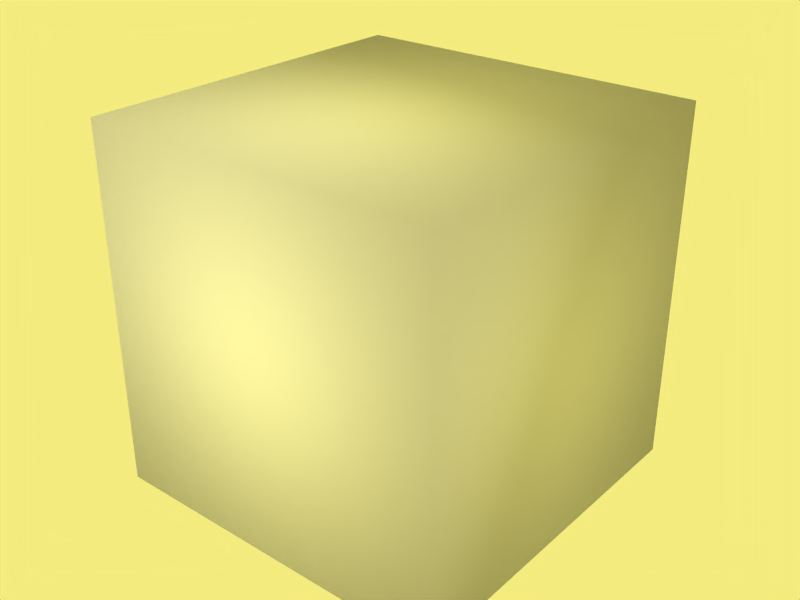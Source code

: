 # Source: map_test_1.blend  (saved by Blender 2.75.0; exported with 4.5.12 LTS)
import bpy
from mathutils import Matrix  # noqa: F401  (used for matrix-valued properties, if any)

bpy.ops.wm.read_factory_settings(use_empty=True)
scene = bpy.context.scene
scene.name = 'MapTest'

# ---- collections
col_collection_1 = bpy.data.collections.new('Collection 1'); scene.collection.children.link(col_collection_1)
col_collection_2 = bpy.data.collections.new('Collection 2'); scene.collection.children.link(col_collection_2)
col_collection_2.hide_render = True
col_collection_2.hide_viewport = True
col_collection_11 = bpy.data.collections.new('Collection 11'); scene.collection.children.link(col_collection_11)
col_collection_20 = bpy.data.collections.new('Collection 20'); scene.collection.children.link(col_collection_20)
col_collection_20.hide_render = True
col_collection_20.hide_viewport = True
col_checkpoint = bpy.data.collections.new('checkpoint')  # instanced only; not linked into the scene
col_player = bpy.data.collections.new('player')  # instanced only; not linked into the scene
col_startingline = bpy.data.collections.new('startingLine')  # instanced only; not linked into the scene
col_maskito = bpy.data.collections.new('maskito')  # instanced only; not linked into the scene
col_palmier = bpy.data.collections.new('Palmier')  # instanced only; not linked into the scene
col_obstacle = bpy.data.collections.new('Obstacle')  # instanced only; not linked into the scene

# ---- materials (node trees are filled in below, after node groups)
mat_palmier1 = bpy.data.materials.new('Palmier1')
mat_palmier1.alpha_threshold = 0.0
mat_palmier1.use_transparent_shadow = False
mat_palmier1.roughness = 0.5
mat_palmier1.specular_intensity = 0.0
mat_material = bpy.data.materials.new('Material')
mat_material.alpha_threshold = 0.0
mat_material.use_transparent_shadow = False
mat_material.roughness = 0.5
mat_obstacle = bpy.data.materials.new('obstacle')
mat_obstacle.alpha_threshold = 0.0
mat_obstacle.use_transparent_shadow = False
mat_obstacle.diffuse_color = (0.8, 0.005305, 0.0, 1.0)
mat_obstacle.roughness = 0.5
mat_herb1 = bpy.data.materials.new('herb1')
mat_herb1.alpha_threshold = 0.0
mat_herb1.use_transparent_shadow = False
mat_herb1.roughness = 0.5
mat_herb1.specular_intensity = 0.0
mat_material_002 = bpy.data.materials.new('Material.002')
mat_material_002.alpha_threshold = 0.0
mat_material_002.use_transparent_shadow = False
mat_material_002.roughness = 0.5
mat_material_002.specular_intensity = 0.0
mat_material_002.line_color = (0.0, 0.0, 0.0, 1.0)
mat_particle_water = bpy.data.materials.new('Particle_Water')
mat_particle_water.alpha_threshold = 0.0
mat_particle_water.use_transparent_shadow = False
mat_particle_water.diffuse_color = (0.0, 0.0, 0.0, 1.0)
mat_particle_water.roughness = 0.5
mat_particle_smoke = bpy.data.materials.new('Particle_Smoke')
mat_particle_smoke.alpha_threshold = 0.0
mat_particle_smoke.use_transparent_shadow = False
mat_particle_smoke.diffuse_color = (0.0, 0.0, 0.0, 1.0)
mat_particle_smoke.roughness = 0.5
mat_particle_blade = bpy.data.materials.new('Particle_Blade')
mat_particle_blade.alpha_threshold = 0.0
mat_particle_blade.use_transparent_shadow = False
mat_particle_blade.diffuse_color = (0.0, 0.0, 0.0, 1.0)
mat_particle_blade.roughness = 0.5
mat_particle_star = bpy.data.materials.new('Particle_Star')
mat_particle_star.alpha_threshold = 0.0
mat_particle_star.use_transparent_shadow = False
mat_particle_star.diffuse_color = (0.0, 0.0, 0.0, 1.0)
mat_particle_star.roughness = 0.5
mat_particle_fire = bpy.data.materials.new('Particle_Fire')
mat_particle_fire.alpha_threshold = 0.0
mat_particle_fire.use_transparent_shadow = False
mat_particle_fire.diffuse_color = (0.0, 0.0, 0.0, 1.0)
mat_particle_fire.roughness = 0.5
mat_particle_scattered = bpy.data.materials.new('Particle_Scattered')
mat_particle_scattered.alpha_threshold = 0.0
mat_particle_scattered.use_transparent_shadow = False
mat_particle_scattered.diffuse_color = (0.0, 0.0, 0.0, 1.0)
mat_particle_scattered.roughness = 0.5
mat_particle_hard = bpy.data.materials.new('Particle_Hard')
mat_particle_hard.alpha_threshold = 0.0
mat_particle_hard.use_transparent_shadow = False
mat_particle_hard.diffuse_color = (0.0, 0.0, 0.0, 1.0)
mat_particle_hard.roughness = 0.5
mat_particle_smooth = bpy.data.materials.new('Particle_Smooth')
mat_particle_smooth.alpha_threshold = 0.0
mat_particle_smooth.use_transparent_shadow = False
mat_particle_smooth.diffuse_color = (0.0, 0.0, 0.0, 1.0)
mat_particle_smooth.roughness = 0.5
mat_material_001 = bpy.data.materials.new('Material.001')
mat_material_001.alpha_threshold = 0.0
mat_material_001.use_transparent_shadow = False
mat_material_001.roughness = 0.5
mat_material_001.specular_intensity = 0.0
mat_material_003 = bpy.data.materials.new('Material.003')
mat_material_003.alpha_threshold = 0.0
mat_material_003.use_transparent_shadow = False
mat_material_003.roughness = 0.5
mat_material_003.line_color = (0.0, 0.0, 0.0, 1.0)

# ---- material node trees

# ---- world
world_world = bpy.data.worlds.new('World'); scene.world = world_world
world_world.color = (0.9584, 0.923, 0.4959)
world_world.use_sun_shadow = False
world_world.sun_shadow_jitter_overblur = 0.0
world_world.cycles.sampling_method = 'MANUAL'
world_world.cycles.sample_map_resolution = 256

# ---- lights
light_sun = bpy.data.lights.new('Sun', 'SUN')
light_sun.transmission_factor = 0.0
light_sun.cutoff_distance = 9999.0
light_sun.angle = 0.1993
light_sun.energy = 1.0
light_sun.shadow_buffer_clip_start = 0.5
light_sun.shadow_soft_size = 0.1
light_sun.shadow_cascade_max_distance = 1000.0
light_sun.cycles.use_multiple_importance_sampling = False

# ---- meshes
me_circle_015 = bpy.data.meshes.new('Circle.015')
me_circle_015.from_pydata([(-0.04986, -0.01674, 1.637), (0.1665, 0.4928, 1.459), (-0.1523, -0.01256, 1.637), (-0.2642, 0.5347, 1.457), (0.5835, 0.8059, 0.8911), (-0.1948, 1.001, 0.9159), (0.7968, 0.9044, 0.2807), (0.1578, 1.196, 0.3049), (-0.1011, -0.01464, 1.637), (-0.04876, 0.7151, 1.549), (0.2228, 1.083, 0.96), (0.5485, 1.254, 0.3496), (0.7577, 1.185, -0.2161), (-0.0791, -0.06699, 1.636), (0.4729, -0.06052, 1.572), (-0.1127, 0.02994, 1.638), (0.3394, 0.351, 1.579), (1.195, -0.2402, 1.059), (0.9368, 0.5695, 1.186), (1.504, -0.3602, 0.464), (1.314, 0.2938, 0.5294), (-0.09589, -0.01851, 1.637), (0.5921, 0.224, 1.666), (1.25, 0.2537, 1.213), (1.61, 0.05144, 0.5561), (1.661, -0.1979, -0.04534), (-0.1474, -0.04372, 1.636), (-0.1704, -0.4915, 1.471), (-0.05126, -0.007896, 1.638), (0.2505, -0.3513, 1.571), (-0.3218, -1.127, 0.9905), (0.5996, -0.9667, 0.9982), (-0.3824, -1.269, 0.5026), (0.3292, -1.191, 0.576), (-0.09932, -0.02579, 1.637), (0.1102, -0.615, 1.544), (0.2051, -1.24, 1.079), (0.003376, -1.452, 0.5497), (-0.2773, -1.392, -0.05584), (-0.1196, 0.02786, 1.638), (-0.6552, 0.1031, 1.461), (-0.09424, -0.07153, 1.636), (-0.5701, -0.3211, 1.453), (-1.084, 0.4191, 1.128), (-1.027, -0.6113, 1.124), (-1.189, 0.583, 0.4604), (-1.211, -0.1494, 0.456), (-0.1069, -0.02183, 1.637), (-0.8079, -0.1687, 1.542), (-1.296, -0.1213, 1.158), (-1.432, 0.2238, 0.4566), (-1.273, 0.434, -0.1254), (-0.053, -0.02522, 1.526), (0.3085, 0.108, 1.464), (-0.09771, 0.03053, 1.527), (0.1246, 0.3469, 1.467), (0.9166, 0.1234, 1.108), (0.4805, 0.8346, 1.119), (1.167, 0.3343, 0.7251), (0.9299, 0.7572, 0.7334), (-0.07535, 0.002663, 1.527), (0.3191, 0.3227, 1.555), (0.832, 0.6023, 1.229), (1.138, 0.6447, 0.8396), (1.39, 0.5222, 0.3083), (-0.09284, -0.03403, 1.598), (0.1688, -0.3153, 1.524), (-0.05861, 0.02868, 1.6), (0.3187, -0.05378, 1.529), (0.1821, -0.6921, 1.291), (0.6272, -0.103, 1.364), (0.4951, -0.9747, 0.8732), (0.8053, -0.6051, 0.876), (-0.07572, -0.002693, 1.599), (0.3621, -0.2783, 1.56), (0.4871, -0.4617, 1.38), (0.7628, -0.8314, 0.9968), (0.827, -1.141, 0.4731), (-0.1125, 0.01254, 1.577), (-0.4767, -0.1743, 1.433), (-0.04923, -0.02061, 1.577), (-0.04538, -0.4233, 1.431), (-0.9045, -0.5469, 1.143), (-0.3005, -0.9657, 1.138), (-1.053, -0.7028, 0.813), (-0.6505, -0.9754, 0.8082), (-0.08089, -0.004036, 1.577), (-0.3573, -0.5146, 1.572), (-0.6679, -0.9058, 1.236), (-0.9192, -0.9735, 0.856), (-1.153, -0.8498, 0.301), (-0.06312, 0.0312, 1.609), (-0.1797, 0.4076, 1.434), (-0.1023, -0.02853, 1.608), (-0.4493, 0.04092, 1.426), (-0.3376, 0.6613, 1.207), (-0.7489, 0.2161, 1.209), (-0.5808, 0.9515, 0.8749), (-0.8383, 0.5314, 0.8192), (-0.0827, 0.001335, 1.608), (-0.5007, 0.3325, 1.564), (-0.6517, 0.5299, 1.237), (-0.8529, 0.8061, 0.8968), (-0.7499, 1.053, 0.3252), (0.01636, 0.6297, -2.908), (-0.3343, 0.5487, -2.911), (-0.5703, 0.2771, -2.917), (-0.6015, -0.08136, -2.924), (-0.4161, -0.3897, -2.929), (-0.08481, -0.5303, -2.93), (0.2658, -0.4493, -2.927), (0.5018, -0.1777, -2.921), (0.5331, 0.1808, -2.914), (0.3477, 0.4891, -2.909), (-0.1137, 0.5506, -2.36), (-0.4062, 0.4163, -2.35), (-0.5624, 0.1334, -2.335), (-0.5222, -0.1839, -2.339), (-0.3081, -0.4139, -2.366), (-0.007442, -0.4762, -2.422), (0.284, -0.3495, -2.427), (0.4493, -0.07006, -2.392), (0.4152, 0.251, -2.363), (0.1984, 0.4873, -2.351), (-0.1093, 0.4911, -2.344), (-0.3673, 0.3708, -2.335), (-0.5041, 0.1196, -2.32), (-0.4669, -0.1612, -2.323), (-0.2761, -0.364, -2.348), (-0.009502, -0.4175, -2.403), (0.2481, -0.3034, -2.407), (0.3929, -0.05488, -2.372), (0.3608, 0.2292, -2.343), (0.1674, 0.4369, -2.333), (-0.1655, 0.4528, -1.806), (-0.3844, 0.2946, -1.826), (-0.4734, 0.02697, -1.79), (-0.3864, -0.2325, -1.793), (-0.1647, -0.3894, -1.811), (0.1055, -0.3887, -1.852), (0.3295, -0.2283, -1.826), (0.4149, 0.03168, -1.819), (0.3286, 0.2933, -1.799), (0.1078, 0.453, -1.802), (-0.1512, 0.3975, -1.79), (-0.3413, 0.2583, -1.808), (-0.4176, 0.02435, -1.772), (-0.3404, -0.2013, -1.774), (-0.1461, -0.3367, -1.791), (0.08994, -0.3343, -1.829), (0.2839, -0.1934, -1.807), (0.3567, 0.03397, -1.798), (0.28, 0.2611, -1.782), (0.08658, 0.3991, -1.785), (-0.2239, 0.3514, -1.23), (-0.383, 0.1714, -1.193), (-0.4047, -0.06609, -1.178), (-0.2813, -0.2712, -1.149), (-0.0648, -0.3581, -1.165), (0.1499, -0.309, -1.284), (0.3099, -0.1354, -1.262), (0.3338, 0.1064, -1.184), (0.2181, 0.303, -1.235), (0.004436, 0.3989, -1.239), (-0.2, 0.2954, -1.193), (-0.3319, 0.1415, -1.153), (-0.3473, -0.05824, -1.14), (-0.2416, -0.2291, -1.116), (-0.05824, -0.3001, -1.13), (0.122, -0.2562, -1.249), (0.2547, -0.1087, -1.231), (0.2725, 0.09476, -1.154), (0.1735, 0.2592, -1.207), (-0.007221, 0.338, -1.21), (-0.2751, 0.2468, -0.6394), (-0.374, 0.0702, -0.6485), (-0.348, -0.1324, -0.6413), (-0.2103, -0.2801, -0.6556), (-0.001244, -0.3186, -0.6314), (0.1808, -0.2273, -0.592), (0.2739, -0.04515, -0.5913), (0.2448, 0.1494, -0.6334), (0.1044, 0.2971, -0.6213), (-0.1027, 0.3324, -0.5636), (-0.2369, 0.1997, -0.6095), (-0.3155, 0.05511, -0.6179), (-0.2923, -0.109, -0.6141), (-0.1791, -0.2272, -0.6314), (-0.009121, -0.2568, -0.606), (0.138, -0.1811, -0.5654), (0.2122, -0.0322, -0.5658), (0.187, 0.1259, -0.6069), (0.07161, 0.2444, -0.5968), (-0.09702, 0.2712, -0.5415), (-0.2942, 0.1546, -0.04651), (-0.3391, -0.005898, -0.07507), (-0.2814, -0.1663, -0.06855), (-0.144, -0.2589, -0.1107), (0.02075, -0.2566, -0.1291), (0.1614, -0.1526, -0.101), (0.2105, 0.01283, -0.06619), (0.1511, 0.1728, -0.05519), (0.005505, 0.2679, -0.008622), (-0.1677, 0.2583, 0.01736), (-0.2581, 0.1269, -0.0181), (-0.2939, -0.007591, -0.04512), (-0.2443, -0.1411, -0.03893), (-0.1282, -0.2173, -0.07435), (0.01004, -0.2137, -0.08673), (0.1264, -0.125, -0.06076), (0.1654, 0.01376, -0.03213), (0.1139, 0.1462, -0.03034), (-0.008472, 0.2242, 0.01494), (-0.1531, 0.2149, 0.04009), (-0.3007, 0.1038, 0.3586), (-0.3203, -0.05413, 0.3552), (-0.2433, -0.1934, 0.3518), (-0.1019, -0.2596, 0.3119), (0.05198, -0.2319, 0.2727), (0.1636, -0.1182, 0.2804), (0.1863, 0.04101, 0.3159), (0.1075, 0.1836, 0.3794), (-0.03778, 0.2502, 0.3883), (-0.1942, 0.2186, 0.3898), (-0.2518, 0.07487, 0.4252), (-0.2645, -0.04885, 0.4226), (-0.202, -0.1564, 0.42), (-0.08998, -0.2059, 0.3885), (0.03037, -0.1813, 0.3575), (0.1152, -0.09014, 0.3636), (0.1297, 0.03437, 0.3916), (0.06598, 0.1436, 0.4418), (-0.04843, 0.1934, 0.4487), (-0.17, 0.1664, 0.4499), (-0.2761, 0.02615, 1.087), (-0.2638, -0.1022, 1.074), (-0.1823, -0.1951, 0.9854), (-0.05828, -0.2263, 0.953), (0.06132, -0.1798, 0.9237), (0.1325, -0.07114, 0.9303), (0.124, 0.06137, 1.005), (0.03749, 0.1614, 1.057), (-0.08944, 0.1905, 1.064), (-0.2095, 0.1389, 1.075), (-0.2314, 0.01353, 1.126), (-0.2206, -0.08632, 1.114), (-0.1561, -0.1576, 1.025), (-0.05891, -0.1807, 1.0), (0.03403, -0.143, 0.9781), (0.0881, -0.05747, 0.9832), (0.07992, 0.04516, 1.052), (0.01187, 0.1218, 1.092), (-0.08716, 0.1435, 1.097), (-0.1803, 0.1023, 1.108), (-0.198, -0.01497, 1.494), (-0.1813, -0.09027, 1.485), (-0.1252, -0.1395, 1.417), (-0.04882, -0.1484, 1.398), (0.01871, -0.111, 1.381), (0.05198, -0.0409, 1.385), (0.03646, 0.03603, 1.437), (-0.02195, 0.08829, 1.468), (-0.09928, 0.09624, 1.472), (-0.1667, 0.0569, 1.48), (-0.1657, -0.01834, 1.5), (-0.1531, -0.07415, 1.493), (-0.1111, -0.1107, 1.443), (-0.05429, -0.1168, 1.429), (-0.004433, -0.08861, 1.416), (0.01965, -0.03643, 1.419), (0.007744, 0.02012, 1.458), (-0.03557, 0.05847, 1.481), (-0.09283, 0.06413, 1.484), (-0.1426, 0.03484, 1.49), (-0.1448, -0.03794, 1.718), (-0.1267, -0.07394, 1.724), (-0.08348, -0.09684, 1.703), (-0.04203, -0.09184, 1.703), (-0.01088, -0.06482, 1.698), (-0.003567, -0.02488, 1.695), (-0.0275, 0.0154, 1.71), (-0.06638, 0.0357, 1.712), (-0.1059, 0.02905, 1.704), (-0.1357, 0.0007858, 1.706)], [], [(8, 9, 3, 2), (9, 1, 4, 10), (10, 4, 6, 11), (5, 10, 11, 7), (3, 9, 10, 5), (0, 1, 9, 8), (11, 6, 12), (7, 11, 12), (21, 22, 16, 15), (22, 14, 17, 23), (23, 17, 19, 24), (18, 23, 24, 20), (16, 22, 23, 18), (13, 14, 22, 21), (24, 19, 25), (20, 24, 25), (34, 35, 29, 28), (35, 27, 30, 36), (36, 30, 32, 37), (31, 36, 37, 33), (29, 35, 36, 31), (26, 27, 35, 34), (37, 32, 38), (33, 37, 38), (47, 48, 42, 41), (48, 40, 43, 49), (49, 43, 45, 50), (44, 49, 50, 46), (42, 48, 49, 44), (39, 40, 48, 47), (50, 45, 51), (46, 50, 51), (60, 61, 55, 54), (61, 53, 56, 62), (62, 56, 58, 63), (57, 62, 63, 59), (55, 61, 62, 57), (52, 53, 61, 60), (63, 58, 64), (59, 63, 64), (73, 74, 68, 67), (74, 66, 69, 75), (75, 69, 71, 76), (70, 75, 76, 72), (68, 74, 75, 70), (65, 66, 74, 73), (76, 71, 77), (72, 76, 77), (86, 87, 81, 80), (87, 79, 82, 88), (88, 82, 84, 89), (83, 88, 89, 85), (81, 87, 88, 83), (78, 79, 87, 86), (89, 84, 90), (85, 89, 90), (99, 100, 94, 93), (100, 92, 95, 101), (101, 95, 97, 102), (96, 101, 102, 98), (94, 100, 101, 96), (91, 92, 100, 99), (102, 97, 103), (98, 102, 103), (113, 104, 114, 123), (112, 113, 123, 122), (111, 112, 122, 121), (110, 111, 121, 120), (109, 110, 120, 119), (108, 109, 119, 118), (107, 108, 118, 117), (106, 107, 117, 116), (105, 106, 116, 115), (104, 105, 115, 114), (123, 114, 124, 133), (122, 123, 133, 132), (121, 122, 132, 131), (120, 121, 131, 130), (119, 120, 130, 129), (118, 119, 129, 128), (117, 118, 128, 127), (116, 117, 127, 126), (115, 116, 126, 125), (114, 115, 125, 124), (133, 124, 134, 143), (132, 133, 143, 142), (131, 132, 142, 141), (130, 131, 141, 140), (129, 130, 140, 139), (128, 129, 139, 138), (127, 128, 138, 137), (126, 127, 137, 136), (125, 126, 136, 135), (124, 125, 135, 134), (143, 134, 144, 153), (142, 143, 153, 152), (141, 142, 152, 151), (140, 141, 151, 150), (139, 140, 150, 149), (138, 139, 149, 148), (137, 138, 148, 147), (136, 137, 147, 146), (135, 136, 146, 145), (134, 135, 145, 144), (153, 144, 154, 163), (152, 153, 163, 162), (151, 152, 162, 161), (150, 151, 161, 160), (149, 150, 160, 159), (148, 149, 159, 158), (147, 148, 158, 157), (146, 147, 157, 156), (145, 146, 156, 155), (144, 145, 155, 154), (163, 154, 164, 173), (162, 163, 173, 172), (161, 162, 172, 171), (160, 161, 171, 170), (159, 160, 170, 169), (158, 159, 169, 168), (157, 158, 168, 167), (156, 157, 167, 166), (155, 156, 166, 165), (154, 155, 165, 164), (173, 164, 174, 183), (172, 173, 183, 182), (171, 172, 182, 181), (170, 171, 181, 180), (169, 170, 180, 179), (168, 169, 179, 178), (167, 168, 178, 177), (166, 167, 177, 176), (165, 166, 176, 175), (164, 165, 175, 174), (183, 174, 184, 193), (182, 183, 193, 192), (181, 182, 192, 191), (180, 181, 191, 190), (179, 180, 190, 189), (178, 179, 189, 188), (177, 178, 188, 187), (176, 177, 187, 186), (175, 176, 186, 185), (174, 175, 185, 184), (193, 184, 194, 203), (192, 193, 203, 202), (191, 192, 202, 201), (190, 191, 201, 200), (189, 190, 200, 199), (188, 189, 199, 198), (187, 188, 198, 197), (186, 187, 197, 196), (185, 186, 196, 195), (184, 185, 195, 194), (203, 194, 204, 213), (202, 203, 213, 212), (201, 202, 212, 211), (200, 201, 211, 210), (199, 200, 210, 209), (198, 199, 209, 208), (197, 198, 208, 207), (196, 197, 207, 206), (195, 196, 206, 205), (194, 195, 205, 204), (213, 204, 214, 223), (212, 213, 223, 222), (211, 212, 222, 221), (210, 211, 221, 220), (209, 210, 220, 219), (208, 209, 219, 218), (207, 208, 218, 217), (206, 207, 217, 216), (205, 206, 216, 215), (204, 205, 215, 214), (223, 214, 224, 233), (222, 223, 233, 232), (221, 222, 232, 231), (220, 221, 231, 230), (219, 220, 230, 229), (218, 219, 229, 228), (217, 218, 228, 227), (216, 217, 227, 226), (215, 216, 226, 225), (214, 215, 225, 224), (233, 224, 234, 243), (232, 233, 243, 242), (231, 232, 242, 241), (230, 231, 241, 240), (229, 230, 240, 239), (228, 229, 239, 238), (227, 228, 238, 237), (226, 227, 237, 236), (225, 226, 236, 235), (224, 225, 235, 234), (243, 234, 244, 253), (242, 243, 253, 252), (241, 242, 252, 251), (240, 241, 251, 250), (239, 240, 250, 249), (238, 239, 249, 248), (237, 238, 248, 247), (236, 237, 247, 246), (235, 236, 246, 245), (234, 235, 245, 244), (253, 244, 254, 263), (252, 253, 263, 262), (251, 252, 262, 261), (250, 251, 261, 260), (249, 250, 260, 259), (248, 249, 259, 258), (247, 248, 258, 257), (246, 247, 257, 256), (245, 246, 256, 255), (244, 245, 255, 254), (263, 254, 264, 273), (262, 263, 273, 272), (261, 262, 272, 271), (260, 261, 271, 270), (259, 260, 270, 269), (258, 259, 269, 268), (257, 258, 268, 267), (256, 257, 267, 266), (255, 256, 266, 265), (254, 255, 265, 264), (273, 264, 274, 283), (272, 273, 283, 282), (271, 272, 282, 281), (270, 271, 281, 280), (269, 270, 280, 279), (268, 269, 279, 278), (267, 268, 278, 277), (266, 267, 277, 276), (265, 266, 276, 275), (264, 265, 275, 274), (275, 276, 277, 278, 279, 280, 281, 282, 283, 274)])
me_circle_015.polygons.foreach_set('use_smooth', [True] * 235)
_uv = me_circle_015.uv_layers.new(name='UVMap')
_uv.uv.foreach_set('vector', [0.06095, 0.2669, 0.1182, 0.5049, 0.02902, 0.5015, 0.01979, 0.2801, 0.1182, 0.5049, 0.203, 0.45, 0.2728, 0.6784, 0.1476, 0.6806, 0.1476, 0.6806, 0.2728, 0.6784, 0.2879, 0.8267, 0.1837, 0.8248, 0.02011, 0.6622, 0.1476, 0.6806, 0.1837, 0.8248, 0.06365, 0.8076, 0.02902, 0.5015, 0.1182, 0.5049, 0.1476, 0.6806, 0.02011, 0.6622, 0.09364, 0.252, 0.203, 0.45, 0.1182, 0.5049, 0.06095, 0.2669, 0.1837, 0.8248, 0.2879, 0.8267, 0.2288, 0.9882, 0.06365, 0.8076, 0.1837, 0.8248, 0.2288, 0.9882, 0.7206, 0.9721, 0.8211, 0.8224, 0.8779, 0.9086, 0.761, 0.9865, 0.8211, 0.8224, 0.7083, 0.8139, 0.7398, 0.681, 0.8611, 0.7037, 0.8611, 0.7037, 0.7398, 0.681, 0.8111, 0.5006, 0.9043, 0.5473, 0.9582, 0.7827, 0.8611, 0.7037, 0.9043, 0.5473, 0.9917, 0.5923, 0.8779, 0.9086, 0.8211, 0.8224, 0.8611, 0.7037, 0.9582, 0.7827, 0.6931, 0.9519, 0.7083, 0.8139, 0.8211, 0.8224, 0.7206, 0.9721, 0.9043, 0.5473, 0.8111, 0.5006, 0.9459, 0.3345, 0.9917, 0.5923, 0.9043, 0.5473, 0.9459, 0.3345, 0.06157, 0.2667, 0.1171, 0.5026, 0.02986, 0.5025, 0.01976, 0.281, 0.1171, 0.5026, 0.2042, 0.4521, 0.2731, 0.6795, 0.1492, 0.6808, 0.1492, 0.6808, 0.2731, 0.6795, 0.2877, 0.8293, 0.1827, 0.825, 0.02079, 0.6635, 0.1492, 0.6808, 0.1827, 0.825, 0.06281, 0.8061, 0.02986, 0.5025, 0.1171, 0.5026, 0.1492, 0.6808, 0.02079, 0.6635, 0.09267, 0.252, 0.2042, 0.4521, 0.1171, 0.5026, 0.06157, 0.2667, 0.1827, 0.825, 0.2877, 0.8293, 0.2298, 0.9877, 0.06281, 0.8061, 0.1827, 0.825, 0.2298, 0.9877, 0.05983, 0.2681, 0.1162, 0.5034, 0.02915, 0.5034, 0.02032, 0.2813, 0.1162, 0.5034, 0.2037, 0.451, 0.2721, 0.6792, 0.1474, 0.6815, 0.1474, 0.6815, 0.2721, 0.6792, 0.2881, 0.8287, 0.1822, 0.8254, 0.02064, 0.6628, 0.1474, 0.6815, 0.1822, 0.8254, 0.06374, 0.8078, 0.02915, 0.5034, 0.1162, 0.5034, 0.1474, 0.6815, 0.02064, 0.6628, 0.09349, 0.251, 0.2037, 0.451, 0.1162, 0.5034, 0.05983, 0.2681, 0.1822, 0.8254, 0.2881, 0.8287, 0.2288, 0.9879, 0.06374, 0.8078, 0.1822, 0.8254, 0.2288, 0.9879, 0.7242, 0.9698, 0.8189, 0.8238, 0.8769, 0.9101, 0.7487, 0.9881, 0.8189, 0.8238, 0.708, 0.8146, 0.7366, 0.6805, 0.8615, 0.7038, 0.8615, 0.7038, 0.7366, 0.6805, 0.8121, 0.5025, 0.9042, 0.548, 0.9565, 0.7831, 0.8615, 0.7038, 0.9042, 0.548, 0.9929, 0.588, 0.8769, 0.9101, 0.8189, 0.8238, 0.8615, 0.7038, 0.9565, 0.7831, 0.6916, 0.9567, 0.708, 0.8146, 0.8189, 0.8238, 0.7242, 0.9698, 0.9042, 0.548, 0.8121, 0.5025, 0.9465, 0.3353, 0.9929, 0.588, 0.9042, 0.548, 0.9465, 0.3353, 0.06385, 0.2665, 0.12, 0.4991, 0.02995, 0.5034, 0.01969, 0.2822, 0.12, 0.4991, 0.2003, 0.4539, 0.2742, 0.6782, 0.1481, 0.6816, 0.1481, 0.6816, 0.2742, 0.6782, 0.2887, 0.8279, 0.1837, 0.8247, 0.02133, 0.6637, 0.1481, 0.6816, 0.1837, 0.8247, 0.06602, 0.8073, 0.02995, 0.5034, 0.12, 0.4991, 0.1481, 0.6816, 0.02133, 0.6637, 0.09934, 0.2495, 0.2003, 0.4539, 0.12, 0.4991, 0.06385, 0.2665, 0.1837, 0.8247, 0.2887, 0.8279, 0.2313, 0.9895, 0.06602, 0.8073, 0.1837, 0.8247, 0.2313, 0.9895, 0.7253, 0.9689, 0.8202, 0.8237, 0.8775, 0.9098, 0.7528, 0.9904, 0.8202, 0.8237, 0.7087, 0.8181, 0.7363, 0.682, 0.8607, 0.7058, 0.8607, 0.7058, 0.7363, 0.682, 0.8118, 0.5002, 0.9022, 0.5482, 0.9562, 0.7838, 0.8607, 0.7058, 0.9022, 0.5482, 0.9885, 0.5883, 0.8775, 0.9098, 0.8202, 0.8237, 0.8607, 0.7058, 0.9562, 0.7838, 0.6943, 0.9521, 0.7087, 0.8181, 0.8202, 0.8237, 0.7253, 0.9689, 0.9022, 0.5482, 0.8118, 0.5002, 0.946, 0.3357, 0.9885, 0.5883, 0.9022, 0.5482, 0.946, 0.3357, 0.7226, 0.9697, 0.8187, 0.8246, 0.8767, 0.9103, 0.7466, 0.9884, 0.8187, 0.8246, 0.7064, 0.8171, 0.7372, 0.6804, 0.8621, 0.7044, 0.8621, 0.7044, 0.7372, 0.6804, 0.8074, 0.5048, 0.9057, 0.5461, 0.9566, 0.784, 0.8621, 0.7044, 0.9057, 0.5461, 0.9944, 0.5917, 0.8767, 0.9103, 0.8187, 0.8246, 0.8621, 0.7044, 0.9566, 0.784, 0.6952, 0.9561, 0.7064, 0.8171, 0.8187, 0.8246, 0.7226, 0.9697, 0.9057, 0.5461, 0.8074, 0.5048, 0.9463, 0.3348, 0.9944, 0.5917, 0.9057, 0.5461, 0.9463, 0.3348, 0.01196, 0.00765, 0.09748, 0.00765, 0.1488, 0.1643, 0.06865, 0.1643, 0.908, 0.00765, 0.9854, 0.00765, 0.953, 0.1643, 0.8897, 0.1643, 0.8197, 0.00765, 0.908, 0.00765, 0.8897, 0.1643, 0.8123, 0.1643, 0.7231, 0.00765, 0.8197, 0.00765, 0.8123, 0.1643, 0.7237, 0.1643, 0.6211, 0.00765, 0.7231, 0.00765, 0.7237, 0.1643, 0.6281, 0.1643, 0.5139, 0.00765, 0.6211, 0.00765, 0.6281, 0.1643, 0.5315, 0.1643, 0.4053, 0.00765, 0.5139, 0.00765, 0.5315, 0.1643, 0.4355, 0.1643, 0.2977, 0.00765, 0.4053, 0.00765, 0.4355, 0.1643, 0.3385, 0.1643, 0.194, 0.00765, 0.2977, 0.00765, 0.3385, 0.1643, 0.2419, 0.1643, 0.09748, 0.00765, 0.194, 0.00765, 0.2419, 0.1643, 0.1488, 0.1643, 0.06865, 0.1643, 0.1488, 0.1643, 0.1583, 0.179, 0.08479, 0.179, 0.8897, 0.1643, 0.953, 0.1643, 0.9368, 0.179, 0.8778, 0.179, 0.8123, 0.1643, 0.8897, 0.1643, 0.8778, 0.179, 0.8024, 0.179, 0.7237, 0.1643, 0.8123, 0.1643, 0.8024, 0.179, 0.7168, 0.179, 0.6281, 0.1643, 0.7237, 0.1643, 0.7168, 0.179, 0.6252, 0.179, 0.5315, 0.1643, 0.6281, 0.1643, 0.6252, 0.179, 0.5312, 0.179, 0.4355, 0.1643, 0.5315, 0.1643, 0.5312, 0.179, 0.4368, 0.179, 0.3385, 0.1643, 0.4355, 0.1643, 0.4368, 0.179, 0.3416, 0.179, 0.2419, 0.1643, 0.3385, 0.1643, 0.3416, 0.179, 0.2476, 0.179, 0.1488, 0.1643, 0.2419, 0.1643, 0.2476, 0.179, 0.1583, 0.179, 0.08479, 0.179, 0.1583, 0.179, 0.2468, 0.3186, 0.1846, 0.3186, 0.8778, 0.179, 0.9368, 0.179, 0.8427, 0.3186, 0.7941, 0.3186, 0.8024, 0.179, 0.8778, 0.179, 0.7941, 0.3186, 0.7398, 0.3186, 0.7168, 0.179, 0.8024, 0.179, 0.7398, 0.3186, 0.6782, 0.3186, 0.6252, 0.179, 0.7168, 0.179, 0.6782, 0.3186, 0.6099, 0.3186, 0.5312, 0.179, 0.6252, 0.179, 0.6099, 0.3186, 0.537, 0.3186, 0.4368, 0.179, 0.5312, 0.179, 0.537, 0.3186, 0.4655, 0.3186, 0.3416, 0.179, 0.4368, 0.179, 0.4655, 0.3186, 0.3915, 0.3186, 0.2476, 0.179, 0.3416, 0.179, 0.3915, 0.3186, 0.3151, 0.3186, 0.1583, 0.179, 0.2476, 0.179, 0.3151, 0.3186, 0.2468, 0.3186, 0.1846, 0.3186, 0.2468, 0.3186, 0.2541, 0.3302, 0.1972, 0.3302, 0.7941, 0.3186, 0.8427, 0.3186, 0.8302, 0.3302, 0.7852, 0.3302, 0.7398, 0.3186, 0.7941, 0.3186, 0.7852, 0.3302, 0.7319, 0.3302, 0.6782, 0.3186, 0.7398, 0.3186, 0.7319, 0.3302, 0.6718, 0.3302, 0.6099, 0.3186, 0.6782, 0.3186, 0.6718, 0.3302, 0.6058, 0.3302, 0.537, 0.3186, 0.6099, 0.3186, 0.6058, 0.3302, 0.5356, 0.3302, 0.4655, 0.3186, 0.537, 0.3186, 0.5356, 0.3302, 0.4656, 0.3302, 0.3915, 0.3186, 0.4655, 0.3186, 0.4656, 0.3302, 0.3932, 0.3302, 0.3151, 0.3186, 0.3915, 0.3186, 0.3932, 0.3302, 0.3192, 0.3302, 0.2468, 0.3186, 0.3151, 0.3186, 0.3192, 0.3302, 0.2541, 0.3302, 0.1972, 0.3302, 0.2541, 0.3302, 0.2848, 0.4666, 0.2271, 0.4666, 0.7852, 0.3302, 0.8302, 0.3302, 0.804, 0.4666, 0.7572, 0.4666, 0.7319, 0.3302, 0.7852, 0.3302, 0.7572, 0.4666, 0.7041, 0.4666, 0.6718, 0.3302, 0.7319, 0.3302, 0.7041, 0.4666, 0.6556, 0.4666, 0.6058, 0.3302, 0.6718, 0.3302, 0.6556, 0.4666, 0.5961, 0.4666, 0.5356, 0.3302, 0.6058, 0.3302, 0.5961, 0.4666, 0.5338, 0.4666, 0.4656, 0.3302, 0.5356, 0.3302, 0.5338, 0.4666, 0.4742, 0.4666, 0.3932, 0.3302, 0.4656, 0.3302, 0.4742, 0.4666, 0.4115, 0.4666, 0.3192, 0.3302, 0.3932, 0.3302, 0.4115, 0.4666, 0.3485, 0.4666, 0.2541, 0.3302, 0.3192, 0.3302, 0.3485, 0.4666, 0.2848, 0.4666, 0.2271, 0.4666, 0.2848, 0.4666, 0.2911, 0.4798, 0.2381, 0.4798, 0.7572, 0.4666, 0.804, 0.4666, 0.7899, 0.4798, 0.7479, 0.4798, 0.7041, 0.4666, 0.7572, 0.4666, 0.7479, 0.4798, 0.6963, 0.4798, 0.6556, 0.4666, 0.7041, 0.4666, 0.6963, 0.4798, 0.648, 0.4798, 0.5961, 0.4666, 0.6556, 0.4666, 0.648, 0.4798, 0.5937, 0.4798, 0.5338, 0.4666, 0.5961, 0.4666, 0.5937, 0.4798, 0.5326, 0.4798, 0.4742, 0.4666, 0.5338, 0.4666, 0.5326, 0.4798, 0.4736, 0.4798, 0.4115, 0.4666, 0.4742, 0.4666, 0.4736, 0.4798, 0.4127, 0.4798, 0.3485, 0.4666, 0.4115, 0.4666, 0.4127, 0.4798, 0.3523, 0.4798, 0.2848, 0.4666, 0.3485, 0.4666, 0.3523, 0.4798, 0.2911, 0.4798, 0.2381, 0.4798, 0.2911, 0.4798, 0.3149, 0.6052, 0.2695, 0.6052, 0.7479, 0.4798, 0.7899, 0.4798, 0.7473, 0.6052, 0.7124, 0.6052, 0.6963, 0.4798, 0.7479, 0.4798, 0.7124, 0.6052, 0.6688, 0.6052, 0.648, 0.4798, 0.6963, 0.4798, 0.6688, 0.6052, 0.6194, 0.6052, 0.5937, 0.4798, 0.648, 0.4798, 0.6194, 0.6052, 0.5714, 0.6052, 0.5326, 0.4798, 0.5937, 0.4798, 0.5714, 0.6052, 0.5237, 0.6052, 0.4736, 0.4798, 0.5326, 0.4798, 0.5237, 0.6052, 0.4715, 0.6052, 0.4127, 0.4798, 0.4736, 0.4798, 0.4715, 0.6052, 0.4199, 0.6052, 0.3523, 0.4798, 0.4127, 0.4798, 0.4199, 0.6052, 0.3674, 0.6052, 0.2911, 0.4798, 0.3523, 0.4798, 0.3674, 0.6052, 0.3149, 0.6052, 0.2695, 0.6052, 0.3149, 0.6052, 0.3226, 0.6157, 0.2825, 0.6157, 0.7124, 0.6052, 0.7473, 0.6052, 0.7313, 0.6157, 0.7018, 0.6157, 0.6688, 0.6052, 0.7124, 0.6052, 0.7018, 0.6157, 0.6617, 0.6157, 0.6194, 0.6052, 0.6688, 0.6052, 0.6617, 0.6157, 0.6142, 0.6157, 0.5714, 0.6052, 0.6194, 0.6052, 0.6142, 0.6157, 0.5662, 0.6157, 0.5237, 0.6052, 0.5714, 0.6052, 0.5662, 0.6157, 0.519, 0.6157, 0.4715, 0.6052, 0.5237, 0.6052, 0.519, 0.6157, 0.4693, 0.6157, 0.4199, 0.6052, 0.4715, 0.6052, 0.4693, 0.6157, 0.4201, 0.6157, 0.3674, 0.6052, 0.4199, 0.6052, 0.4201, 0.6157, 0.3704, 0.6157, 0.3149, 0.6052, 0.3674, 0.6052, 0.3704, 0.6157, 0.3226, 0.6157, 0.2825, 0.6157, 0.3226, 0.6157, 0.3341, 0.7224, 0.2941, 0.7224, 0.7018, 0.6157, 0.7313, 0.6157, 0.6946, 0.7224, 0.6626, 0.7224, 0.6617, 0.6157, 0.7018, 0.6157, 0.6626, 0.7224, 0.6288, 0.7224, 0.6142, 0.6157, 0.6617, 0.6157, 0.6288, 0.7224, 0.5897, 0.7224, 0.5662, 0.6157, 0.6142, 0.6157, 0.5897, 0.7224, 0.5504, 0.7224, 0.519, 0.6157, 0.5662, 0.6157, 0.5504, 0.7224, 0.5074, 0.7224, 0.4693, 0.6157, 0.519, 0.6157, 0.5074, 0.7224, 0.4636, 0.7224, 0.4201, 0.6157, 0.4693, 0.6157, 0.4636, 0.7224, 0.4211, 0.7224, 0.3704, 0.6157, 0.4201, 0.6157, 0.4211, 0.7224, 0.3774, 0.7224, 0.3226, 0.6157, 0.3704, 0.6157, 0.3774, 0.7224, 0.3341, 0.7224, 0.2941, 0.7224, 0.3341, 0.7224, 0.3386, 0.7303, 0.3026, 0.7303, 0.6626, 0.7224, 0.6946, 0.7224, 0.6835, 0.7303, 0.6549, 0.7303, 0.6288, 0.7224, 0.6626, 0.7224, 0.6549, 0.7303, 0.6226, 0.7303, 0.5897, 0.7224, 0.6288, 0.7224, 0.6226, 0.7303, 0.5844, 0.7303, 0.5504, 0.7224, 0.5897, 0.7224, 0.5844, 0.7303, 0.5458, 0.7303, 0.5074, 0.7224, 0.5504, 0.7224, 0.5458, 0.7303, 0.5046, 0.7303, 0.4636, 0.7224, 0.5074, 0.7224, 0.5046, 0.7303, 0.4634, 0.7303, 0.4211, 0.7224, 0.4636, 0.7224, 0.4634, 0.7303, 0.4215, 0.7303, 0.3774, 0.7224, 0.4211, 0.7224, 0.4215, 0.7303, 0.3794, 0.7303, 0.3341, 0.7224, 0.3774, 0.7224, 0.3794, 0.7303, 0.3386, 0.7303, 0.3026, 0.7303, 0.3386, 0.7303, 0.3532, 0.7936, 0.3185, 0.7936, 0.6549, 0.7303, 0.6835, 0.7303, 0.6456, 0.7936, 0.6159, 0.7936, 0.6226, 0.7303, 0.6549, 0.7303, 0.6159, 0.7936, 0.5863, 0.7936, 0.5844, 0.7303, 0.6226, 0.7303, 0.5863, 0.7936, 0.558, 0.7936, 0.5458, 0.7303, 0.5844, 0.7303, 0.558, 0.7936, 0.5267, 0.7936, 0.5046, 0.7303, 0.5458, 0.7303, 0.5267, 0.7936, 0.4924, 0.7936, 0.4634, 0.7303, 0.5046, 0.7303, 0.4924, 0.7936, 0.4564, 0.7936, 0.4215, 0.7303, 0.4634, 0.7303, 0.4564, 0.7936, 0.4223, 0.7936, 0.3794, 0.7303, 0.4215, 0.7303, 0.4223, 0.7936, 0.3885, 0.7936, 0.3386, 0.7303, 0.3794, 0.7303, 0.3885, 0.7936, 0.3532, 0.7936, 0.3185, 0.7936, 0.3532, 0.7936, 0.3571, 0.8062, 0.3271, 0.8062, 0.6159, 0.7936, 0.6456, 0.7936, 0.6334, 0.8062, 0.6073, 0.8062, 0.5863, 0.7936, 0.6159, 0.7936, 0.6073, 0.8062, 0.5786, 0.8062, 0.558, 0.7936, 0.5863, 0.7936, 0.5786, 0.8062, 0.5509, 0.8062, 0.5267, 0.7936, 0.558, 0.7936, 0.5509, 0.8062, 0.521, 0.8062, 0.4924, 0.7936, 0.5267, 0.7936, 0.521, 0.8062, 0.4891, 0.8062, 0.4564, 0.7936, 0.4924, 0.7936, 0.4891, 0.8062, 0.4554, 0.8062, 0.4223, 0.7936, 0.4564, 0.7936, 0.4554, 0.8062, 0.4219, 0.8062, 0.3885, 0.7936, 0.4223, 0.7936, 0.4219, 0.8062, 0.3895, 0.8062, 0.3532, 0.7936, 0.3885, 0.7936, 0.3895, 0.8062, 0.3571, 0.8062, 0.3271, 0.8062, 0.3571, 0.8062, 0.3574, 0.8804, 0.3243, 0.8804, 0.6073, 0.8062, 0.6334, 0.8062, 0.601, 0.8804, 0.5754, 0.8804, 0.5786, 0.8062, 0.6073, 0.8062, 0.5754, 0.8804, 0.5496, 0.8804, 0.5509, 0.8062, 0.5786, 0.8062, 0.5496, 0.8804, 0.5261, 0.8804, 0.521, 0.8062, 0.5509, 0.8062, 0.5261, 0.8804, 0.5023, 0.8804, 0.4891, 0.8062, 0.521, 0.8062, 0.5023, 0.8804, 0.4741, 0.8804, 0.4554, 0.8062, 0.4891, 0.8062, 0.4741, 0.8804, 0.4447, 0.8804, 0.4219, 0.8062, 0.4554, 0.8062, 0.4447, 0.8804, 0.4159, 0.8804, 0.3895, 0.8062, 0.4219, 0.8062, 0.4159, 0.8804, 0.3879, 0.8804, 0.3571, 0.8062, 0.3895, 0.8062, 0.3879, 0.8804, 0.3574, 0.8804, 0.3243, 0.8804, 0.3574, 0.8804, 0.3605, 0.8881, 0.3319, 0.8881, 0.5754, 0.8804, 0.601, 0.8804, 0.5889, 0.8881, 0.5678, 0.8881, 0.5496, 0.8804, 0.5754, 0.8804, 0.5678, 0.8881, 0.543, 0.8881, 0.5261, 0.8804, 0.5496, 0.8804, 0.543, 0.8881, 0.5197, 0.8881, 0.5023, 0.8804, 0.5261, 0.8804, 0.5197, 0.8881, 0.4976, 0.8881, 0.4741, 0.8804, 0.5023, 0.8804, 0.4976, 0.8881, 0.4719, 0.8881, 0.4447, 0.8804, 0.4741, 0.8804, 0.4719, 0.8881, 0.4449, 0.8881, 0.4159, 0.8804, 0.4447, 0.8804, 0.4449, 0.8881, 0.4182, 0.8881, 0.3879, 0.8804, 0.4159, 0.8804, 0.4182, 0.8881, 0.3905, 0.8881, 0.3574, 0.8804, 0.3879, 0.8804, 0.3905, 0.8881, 0.3605, 0.8881, 0.3319, 0.8881, 0.3605, 0.8881, 0.3634, 0.9412, 0.3386, 0.9412, 0.5678, 0.8881, 0.5889, 0.8881, 0.5581, 0.9412, 0.5411, 0.9412, 0.543, 0.8881, 0.5678, 0.8881, 0.5411, 0.9412, 0.522, 0.9412, 0.5197, 0.8881, 0.543, 0.8881, 0.522, 0.9412, 0.5034, 0.9412, 0.4976, 0.8881, 0.5197, 0.8881, 0.5034, 0.9412, 0.4839, 0.9412, 0.4719, 0.8881, 0.4976, 0.8881, 0.4839, 0.9412, 0.4598, 0.9412, 0.4449, 0.8881, 0.4719, 0.8881, 0.4598, 0.9412, 0.4346, 0.9412, 0.4182, 0.8881, 0.4449, 0.8881, 0.4346, 0.9412, 0.4094, 0.9412, 0.3905, 0.8881, 0.4182, 0.8881, 0.4094, 0.9412, 0.3851, 0.9412, 0.3605, 0.8881, 0.3905, 0.8881, 0.3851, 0.9412, 0.3634, 0.9412, 0.3386, 0.9412, 0.3634, 0.9412, 0.3664, 0.9461, 0.3455, 0.9461, 0.5411, 0.9412, 0.5581, 0.9412, 0.5483, 0.9461, 0.5337, 0.9461, 0.522, 0.9412, 0.5411, 0.9412, 0.5337, 0.9461, 0.5152, 0.9461, 0.5034, 0.9412, 0.522, 0.9412, 0.5152, 0.9461, 0.4967, 0.9461, 0.4839, 0.9412, 0.5034, 0.9412, 0.4967, 0.9461, 0.4785, 0.9461, 0.4598, 0.9412, 0.4839, 0.9412, 0.4785, 0.9461, 0.4572, 0.9461, 0.4346, 0.9412, 0.4598, 0.9412, 0.4572, 0.9461, 0.4345, 0.9461, 0.4094, 0.9412, 0.4346, 0.9412, 0.4345, 0.9461, 0.4122, 0.9461, 0.3851, 0.9412, 0.4094, 0.9412, 0.4122, 0.9461, 0.389, 0.9461, 0.3634, 0.9412, 0.3851, 0.9412, 0.389, 0.9461, 0.3664, 0.9461, 0.3455, 0.9461, 0.3664, 0.9461, 0.3675, 0.9885, 0.3497, 0.9885, 0.5337, 0.9461, 0.5483, 0.9461, 0.5311, 0.9885, 0.5157, 0.9885, 0.5152, 0.9461, 0.5337, 0.9461, 0.5157, 0.9885, 0.4986, 0.9885, 0.4967, 0.9461, 0.5152, 0.9461, 0.4986, 0.9885, 0.4815, 0.9885, 0.4785, 0.9461, 0.4967, 0.9461, 0.4815, 0.9885, 0.4635, 0.9885, 0.4572, 0.9461, 0.4785, 0.9461, 0.4635, 0.9885, 0.4444, 0.9885, 0.4345, 0.9461, 0.4572, 0.9461, 0.4444, 0.9885, 0.4252, 0.9885, 0.4122, 0.9461, 0.4345, 0.9461, 0.4252, 0.9885, 0.4055, 0.9885, 0.389, 0.9461, 0.4122, 0.9461, 0.4055, 0.9885, 0.3847, 0.9885, 0.3664, 0.9461, 0.389, 0.9461, 0.3847, 0.9885, 0.3675, 0.9885, 0.9308, 0.2254, 0.9599, 0.2289, 0.9787, 0.2429, 0.9878, 0.2655, 0.9819, 0.2887, 0.9584, 0.3031, 0.9343, 0.3031, 0.9165, 0.2884, 0.9093, 0.2654, 0.9139, 0.2413])
me_circle_015.materials.append(mat_palmier1)
me_circle_015.use_remesh_preserve_volume = False
me_circle_015.use_remesh_preserve_attributes = False
me_circle_015.use_mirror_vertex_groups = False
me_circle_015.update()
me_cube_011 = bpy.data.meshes.new('Cube.011')
me_cube_011.from_pydata([(-1.0, -1.0, -1.0), (-1.0, -1.0, 1.0), (-1.0, 1.0, -1.0), (-1.0, 1.0, 1.0), (1.0, -1.0, -1.0), (1.0, -1.0, 1.0), (1.0, 1.0, -1.0), (1.0, 1.0, 1.0)], [], [(1, 3, 2, 0), (3, 7, 6, 2), (7, 5, 4, 6), (5, 1, 0, 4), (0, 2, 6, 4), (5, 7, 3, 1)])
me_cube_011.materials.append(mat_material)
me_cube_011.use_remesh_preserve_volume = False
me_cube_011.use_remesh_preserve_attributes = False
me_cube_011.use_mirror_vertex_groups = False
me_cube_011.update()
me_cube_005 = bpy.data.meshes.new('Cube.005')
me_cube_005.from_pydata([(-1.0, -1.0, -1.0), (-1.0, -1.0, 1.0), (-1.0, 1.0, -1.0), (-1.0, 1.0, 1.0), (1.0, -1.0, -1.0), (1.0, -1.0, 1.0), (1.0, 1.0, -1.0), (1.0, 1.0, 1.0)], [], [(1, 3, 2, 0), (3, 7, 6, 2), (7, 5, 4, 6), (5, 1, 0, 4), (0, 2, 6, 4), (5, 7, 3, 1)])
me_cube_005.materials.append(mat_obstacle)
me_cube_005.use_remesh_preserve_volume = False
me_cube_005.use_remesh_preserve_attributes = False
me_cube_005.use_mirror_vertex_groups = False
me_cube_005.update()
me_plane_015 = bpy.data.meshes.new('Plane.015')
me_plane_015.from_pydata([(0.3472, -2.066, -0.2732), (-2.063, -2.066, 1.854), (0.3472, 2.066, -0.2732), (-2.063, 2.066, 1.854), (-1.473, -2.066, -1.815), (-4.545, -2.066, -0.8688), (-1.473, 2.066, -1.815), (-4.545, 2.066, -0.8688), (0.2895, 2.066, -3.201), (3.075, 2.066, -1.596), (0.2895, -2.066, -3.201), (3.075, -2.066, -1.596), (4.076, -2.066, 0.425), (1.291, -2.066, -1.18), (4.076, 2.066, 0.425), (1.291, 2.066, -1.18), (1.291, 2.066, 3.221), (3.372, 2.066, 0.7705), (1.291, -2.066, 3.221), (3.372, -2.066, 0.7705), (1.803, -2.066, 1.115), (-1.22, -2.066, 2.209), (1.803, 2.066, 1.115), (-1.22, 2.066, 2.209), (-0.5046, 2.066, -0.1889), (2.312, 2.066, 1.362), (-0.5046, -2.066, -0.1889), (2.312, -2.066, 1.362), (2.749, -2.066, -1.603), (-0.2374, -2.066, -0.4127), (2.749, 2.066, -1.603), (-0.2374, 2.066, -0.4127), (-1.764, 2.066, -2.63), (0.1589, 2.066, -0.05341), (-1.764, -2.066, -2.63), (0.1589, -2.066, -0.0534), (-1.17, -2.066, 0.6), (-4.106, -2.066, 1.908), (-1.17, 2.066, 0.6), (-4.106, 2.066, 1.908), (-3.319, 2.066, -0.4532), (-0.3627, 2.066, 0.8106), (-3.319, -2.066, -0.4532), (-0.3627, -2.066, 0.8106)], [], [(0, 1, 3, 2), (4, 5, 7, 6), (11, 10, 8, 9), (12, 13, 15, 14), (19, 18, 16, 17), (20, 21, 23, 22), (27, 26, 24, 25), (28, 29, 31, 30), (35, 34, 32, 33), (36, 37, 39, 38), (43, 42, 40, 41)])
_uv = me_plane_015.uv_layers.new(name='UVMap')
_uv.uv.foreach_set('vector', [0.0001, 9.998e-05, 0.9999, 9.998e-05, 0.9999, 0.9999, 9.998e-05, 0.9999, 0.0001, 9.998e-05, 0.9999, 9.998e-05, 0.9999, 0.9999, 9.998e-05, 0.9999, 0.0001, 9.998e-05, 0.9999, 9.998e-05, 0.9999, 0.9999, 9.998e-05, 0.9999, 0.0001, 9.998e-05, 0.9999, 9.998e-05, 0.9999, 0.9999, 9.998e-05, 0.9999, 0.0001, 9.998e-05, 0.9999, 9.998e-05, 0.9999, 0.9999, 9.998e-05, 0.9999, 0.0001, 9.998e-05, 0.9999, 9.998e-05, 0.9999, 0.9999, 9.998e-05, 0.9999, 0.0001, 9.998e-05, 0.9999, 9.998e-05, 0.9999, 0.9999, 9.998e-05, 0.9999, 0.0001, 9.998e-05, 0.9999, 9.998e-05, 0.9999, 0.9999, 9.998e-05, 0.9999, 0.0001, 9.998e-05, 0.9999, 9.998e-05, 0.9999, 0.9999, 9.998e-05, 0.9999, 0.0001, 9.998e-05, 0.9999, 9.998e-05, 0.9999, 0.9999, 9.998e-05, 0.9999, 0.0001, 9.998e-05, 0.9999, 9.998e-05, 0.9999, 0.9999, 9.998e-05, 0.9999])
me_plane_015.materials.append(mat_herb1)
me_plane_015.use_remesh_preserve_volume = False
me_plane_015.use_remesh_preserve_attributes = False
me_plane_015.use_mirror_vertex_groups = False
me_plane_015.update()
me_cube_012 = bpy.data.meshes.new('Cube.012')
me_cube_012.from_pydata([(-1.0, -1.0, -1.0), (-1.0, -1.0, 1.0), (-1.0, 1.0, -1.0), (-1.0, 1.0, 1.0), (1.0, -1.0, -1.0), (1.0, -1.0, 1.0), (1.0, 1.0, -1.0), (1.0, 1.0, 1.0)], [], [(1, 3, 2, 0), (3, 7, 6, 2), (7, 5, 4, 6), (5, 1, 0, 4), (0, 2, 6, 4), (5, 7, 3, 1)])
me_cube_012.use_remesh_preserve_volume = False
me_cube_012.use_remesh_preserve_attributes = False
me_cube_012.use_mirror_vertex_groups = False
me_cube_012.update()
me_cube_015 = bpy.data.meshes.new('Cube.015')
me_cube_015.from_pydata([(-0.2719, -0.2719, -0.2719), (-0.2719, -0.2719, 0.2719), (-0.2719, 0.2719, -0.2719), (-0.2719, 0.2719, 0.2719), (0.2719, -0.2719, -0.2719), (0.2719, -0.2719, 0.2719), (0.2719, 0.2719, -0.2719), (0.2719, 0.2719, 0.2719)], [], [(1, 3, 2, 0), (3, 7, 6, 2), (7, 5, 4, 6), (5, 1, 0, 4), (0, 2, 6, 4), (5, 7, 3, 1)])
me_cube_015.use_remesh_preserve_volume = False
me_cube_015.use_remesh_preserve_attributes = False
me_cube_015.use_mirror_vertex_groups = False
me_cube_015.update()
me_plan = bpy.data.meshes.new('Plan')
me_plan.from_pydata([(-1.0, -1.0, 0.0), (1.0, -1.0, 0.0), (-1.0, 1.0, 0.0), (1.0, 1.0, 0.0)], [], [(0, 1, 3, 2)])
_uv = me_plan.uv_layers.new(name='CarteUV')
_uv.uv.foreach_set('vector', [0.0, 0.0, 1.0, 0.0, 1.0, 1.0, 0.0, 1.0])
me_plan.materials.append(mat_material_002)
me_plan.use_remesh_preserve_volume = False
me_plan.use_remesh_preserve_attributes = False
me_plan.use_mirror_vertex_groups = False
me_plan.update()
me_plane_009 = bpy.data.meshes.new('Plane.009')
me_plane_009.from_pydata([(3.576e-06, -1.0, -1.0), (-3.576e-06, -1.0, 1.0), (3.576e-06, 1.0, -1.0), (-3.576e-06, 1.0, 1.0)], [], [(0, 2, 3, 1)])
_uv = me_plane_009.uv_layers.new(name='UVMap')
_uv.uv.foreach_set('vector', [0.0001, 0.9999, 9.998e-05, 9.998e-05, 0.9999, 9.998e-05, 0.9999, 0.9999])
me_plane_009.materials.append(mat_particle_water)
me_plane_009.use_remesh_preserve_volume = False
me_plane_009.use_remesh_preserve_attributes = False
me_plane_009.use_mirror_vertex_groups = False
me_plane_009.update()
me_icosphere = bpy.data.meshes.new('Icosphere')
me_icosphere.from_pydata([(1.0, 0.0, 3.576e-06), (0.4472, -0.5257, 0.7236), (0.4472, -0.8506, -0.2764), (0.4472, 0.0, -0.8944), (0.4472, 0.8506, -0.2764), (0.4472, 0.5257, 0.7236), (-0.4472, -0.8506, 0.2764), (-0.4472, -0.5257, -0.7236), (-0.4472, 0.5257, -0.7236), (-0.4472, 0.8506, 0.2764), (-0.4472, 0.0, 0.8944), (-1.0, 0.0, -3.576e-06)], [], [(0, 1, 2), (1, 0, 5), (0, 2, 3), (0, 3, 4), (0, 4, 5), (1, 5, 10), (2, 1, 6), (3, 2, 7), (4, 3, 8), (5, 4, 9), (1, 10, 6), (2, 6, 7), (3, 7, 8), (4, 8, 9), (5, 9, 10), (6, 10, 11), (7, 6, 11), (8, 7, 11), (9, 8, 11), (10, 9, 11)])
me_icosphere.polygons.foreach_set('use_smooth', [True] * 20)
_uv = me_icosphere.uv_layers.new(name='UVMap')
_uv.uv.foreach_set('vector', [0.0, 0.0, 1.0, 0.0, 1.0, 1.0, 0.0, 0.0, 1.0, 0.0, 1.0, 1.0, 0.0, 0.0, 1.0, 0.0, 1.0, 1.0, 0.0, 0.0, 1.0, 0.0, 1.0, 1.0, 0.0, 0.0, 1.0, 0.0, 1.0, 1.0, 0.0, 0.0, 1.0, 0.0, 1.0, 1.0, 0.0, 0.0, 1.0, 0.0, 1.0, 1.0, 0.0, 0.0, 1.0, 0.0, 1.0, 1.0, 0.0, 0.0, 1.0, 0.0, 1.0, 1.0, 0.0, 0.0, 1.0, 0.0, 1.0, 1.0, 0.0, 0.0, 1.0, 0.0, 1.0, 1.0, 0.0, 0.0, 1.0, 0.0, 1.0, 1.0, 0.0, 0.0, 1.0, 0.0, 1.0, 1.0, 0.0, 0.0, 1.0, 0.0, 1.0, 1.0, 0.0, 0.0, 1.0, 0.0, 1.0, 1.0, 0.0, 0.0, 1.0, 0.0, 1.0, 1.0, 0.0, 0.0, 1.0, 0.0, 1.0, 1.0, 0.0, 0.0, 1.0, 0.0, 1.0, 1.0, 0.0, 0.0, 1.0, 0.0, 1.0, 1.0, 0.0, 0.0, 1.0, 0.0, 1.0, 1.0])
me_icosphere.materials.append(mat_particle_smoke)
me_icosphere.use_remesh_preserve_volume = False
me_icosphere.use_remesh_preserve_attributes = False
me_icosphere.use_mirror_vertex_groups = False
me_icosphere.update()
me_plane_008 = bpy.data.meshes.new('Plane.008')
me_plane_008.from_pydata([(3.576e-06, -1.0, -1.0), (-3.576e-06, -1.0, 1.0), (3.576e-06, 1.0, -1.0), (-3.576e-06, 1.0, 1.0)], [], [(0, 2, 3, 1)])
_uv = me_plane_008.uv_layers.new(name='UVMap')
_uv.uv.foreach_set('vector', [0.0001, 0.9999, 9.998e-05, 9.998e-05, 0.9999, 9.998e-05, 0.9999, 0.9999])
me_plane_008.materials.append(mat_particle_blade)
me_plane_008.use_remesh_preserve_volume = False
me_plane_008.use_remesh_preserve_attributes = False
me_plane_008.use_mirror_vertex_groups = False
me_plane_008.update()
me_plane_007 = bpy.data.meshes.new('Plane.007')
me_plane_007.from_pydata([(3.576e-06, -1.0, -1.0), (-3.576e-06, -1.0, 1.0), (3.576e-06, 1.0, -1.0), (-3.576e-06, 1.0, 1.0)], [], [(0, 2, 3, 1)])
_uv = me_plane_007.uv_layers.new(name='UVMap')
_uv.uv.foreach_set('vector', [0.0001, 0.9999, 9.998e-05, 9.998e-05, 0.9999, 9.998e-05, 0.9999, 0.9999])
me_plane_007.materials.append(mat_particle_star)
me_plane_007.use_remesh_preserve_volume = False
me_plane_007.use_remesh_preserve_attributes = False
me_plane_007.use_mirror_vertex_groups = False
me_plane_007.update()
me_plane_006 = bpy.data.meshes.new('Plane.006')
me_plane_006.from_pydata([(3.576e-06, -1.0, -1.0), (-3.576e-06, -1.0, 1.0), (3.576e-06, 1.0, -1.0), (-3.576e-06, 1.0, 1.0)], [], [(0, 2, 3, 1)])
_uv = me_plane_006.uv_layers.new(name='UVMap')
_uv.uv.foreach_set('vector', [0.0001, 0.9999, 9.998e-05, 9.998e-05, 0.9999, 9.998e-05, 0.9999, 0.9999])
me_plane_006.materials.append(mat_particle_fire)
me_plane_006.use_remesh_preserve_volume = False
me_plane_006.use_remesh_preserve_attributes = False
me_plane_006.use_mirror_vertex_groups = False
me_plane_006.update()
me_plane_004 = bpy.data.meshes.new('Plane.004')
me_plane_004.from_pydata([(3.576e-06, -1.0, -1.0), (-3.576e-06, -1.0, 1.0), (3.576e-06, 1.0, -1.0), (-3.576e-06, 1.0, 1.0)], [], [(0, 2, 3, 1)])
_uv = me_plane_004.uv_layers.new(name='UVMap')
_uv.uv.foreach_set('vector', [0.0001, 0.9999, 9.998e-05, 9.998e-05, 0.9999, 9.998e-05, 0.9999, 0.9999])
me_plane_004.materials.append(mat_particle_scattered)
me_plane_004.use_remesh_preserve_volume = False
me_plane_004.use_remesh_preserve_attributes = False
me_plane_004.use_mirror_vertex_groups = False
me_plane_004.update()
me_plane_002 = bpy.data.meshes.new('Plane.002')
me_plane_002.from_pydata([(3.576e-06, -1.0, -1.0), (-3.576e-06, -1.0, 1.0), (3.576e-06, 1.0, -1.0), (-3.576e-06, 1.0, 1.0)], [], [(0, 2, 3, 1)])
_uv = me_plane_002.uv_layers.new(name='UVMap')
_uv.uv.foreach_set('vector', [0.0001, 0.9999, 9.998e-05, 9.998e-05, 0.9999, 9.998e-05, 0.9999, 0.9999])
me_plane_002.materials.append(mat_particle_hard)
me_plane_002.use_remesh_preserve_volume = False
me_plane_002.use_remesh_preserve_attributes = False
me_plane_002.use_mirror_vertex_groups = False
me_plane_002.update()
me_plane_001 = bpy.data.meshes.new('Plane.001')
me_plane_001.from_pydata([(3.576e-06, -1.0, -1.0), (-3.576e-06, -1.0, 1.0), (3.576e-06, 1.0, -1.0), (-3.576e-06, 1.0, 1.0)], [], [(0, 2, 3, 1)])
_uv = me_plane_001.uv_layers.new(name='UVMap')
_uv.uv.foreach_set('vector', [0.0001, 0.9999, 9.998e-05, 9.998e-05, 0.9999, 9.998e-05, 0.9999, 0.9999])
me_plane_001.materials.append(mat_particle_smooth)
me_plane_001.use_remesh_preserve_volume = False
me_plane_001.use_remesh_preserve_attributes = False
me_plane_001.use_mirror_vertex_groups = False
me_plane_001.update()
me_plane = bpy.data.meshes.new('Plane')
me_plane.from_pydata([(-1.0, -1.0, 0.0), (1.0, -1.0, 0.0), (-0.9949, 1.1, 0.0), (0.9949, 0.8995, 0.0), (1.69, 4.426, 0.0), (-0.1184, 5.279, 0.0), (5.007, 7.226, 0.0), (3.987, 8.946, 0.0), (13.78, 9.345, 0.0), (13.12, 11.23, 0.0), (20.38, 13.95, -6.341e-11), (18.83, 15.22, -6.341e-11), (23.25, 20.91, -3.004e-11), (21.25, 20.8, -3.004e-11), (19.89, 28.18, -2.336e-11), (18.82, 26.48, -2.336e-11), (13.35, 29.93, -6.675e-12), (13.65, 27.96, -6.675e-12), (5.216, 26.63, 0.0), (6.342, 24.98, 0.0), (0.6989, 21.7, 8.01e-11), (1.921, 20.11, 8.01e-11), (-5.376, 18.47, 0.0), (-4.461, 16.69, 0.0), (-10.37, 14.13, 4.272e-09), (-8.648, 13.11, 4.272e-09), (-11.53, 8.917, 0.0), (-9.545, 9.131, 0.0), (-7.807, -3.367, 0.0), (-6.052, -2.407, 0.0), (-5.08, -6.381, 1.356e-09), (-4.24, -4.566, 1.356e-09), (-1.86, -6.884, 1.122e-09), (-2.261, -4.925, 1.122e-09), (0.6069, -4.178, 0.0), (-1.163, -3.246, 0.0), (-10.47, 2.713, 1.252e-10), (-8.603, 3.3, 1.252e-10), (-8.367, 16.71, -1.282e-09), (-7.049, 15.31, -1.282e-09), (-2.153, 19.71, 0.0), (-1.084, 18.03, 0.0), (9.036, 28.53, 6.675e-11), (9.749, 26.72, 6.675e-11), (17.21, 29.46, 1.669e-11), (16.82, 27.62, 1.669e-11), (22.06, 25.01, 0.0), (20.53, 24.11, 0.0), (22.68, 17.31, 0.0), (20.91, 17.88, 0.0), (21.17, 22.52, 0.0), (22.93, 23.02, 0.0), (17.67, 11.46, 0.0), (16.56, 13.04, 0.0), (9.023, 8.502, 0.0), (8.183, 10.31, 0.0), (-0.8725, -2.248, -2.023e-08), (1.012, -2.714, -2.023e-08), (-1.562, -4.296, -3.155e-10), (-0.4761, -5.741, -3.155e-10), (-3.5, -6.843, 3.627e-10), (-3.281, -4.956, 3.627e-10), (-6.534, -5.024, 5.192e-11), (-5.236, -3.637, 5.192e-11), (-9.321, -0.4771, -9.422e-10), (-7.508, 0.2958, -9.422e-10), (-9.229, 6.163, -5.653e-10), (-11.16, 5.763, -5.653e-10), (-11.26, 11.58, 6.923e-10), (-9.408, 11.17, 6.923e-10)], [], [(0, 1, 3, 2), (2, 3, 4, 5), (5, 4, 6, 7), (55, 54, 8, 9), (53, 52, 10, 11), (49, 48, 12, 13), (47, 46, 14, 15), (45, 44, 16, 17), (43, 42, 18, 19), (19, 18, 20, 21), (41, 40, 22, 23), (39, 38, 24, 25), (69, 68, 26, 27), (65, 64, 28, 29), (63, 62, 30, 31), (61, 60, 32, 33), (58, 59, 34, 35), (56, 35, 34, 57), (66, 67, 36, 37), (23, 22, 38, 39), (21, 20, 40, 41), (17, 16, 42, 43), (15, 14, 44, 45), (50, 51, 46, 47), (11, 10, 48, 49), (13, 12, 51, 50), (9, 8, 52, 53), (7, 6, 54, 55), (0, 56, 57, 1), (33, 32, 59, 58), (31, 30, 60, 61), (29, 28, 62, 63), (37, 36, 64, 65), (27, 26, 67, 66), (25, 24, 68, 69)])
_uv = me_plane.uv_layers.new(name='UVMap')
_uv.uv.foreach_set('vector', [0.1583, 0.2154, 0.1848, 0.1767, 0.2215, 0.202, 0.199, 0.2432, 0.199, 0.2432, 0.2215, 0.202, 0.299, 0.2353, 0.2915, 0.2816, 0.2915, 0.2816, 0.299, 0.2353, 0.3972, 0.2083, 0.4169, 0.2509, 0.4989, 0.1877, 0.4751, 0.1475, 0.5546, 0.06663, 0.5823, 0.1044, 0.6629, 0.0618, 0.6471, 0.01952, 0.7312, 7.728e-05, 0.7351, 0.04683, 0.8143, 0.04206, 0.8266, 7.737e-05, 0.9039, 0.03688, 0.8753, 0.07409, 0.9297, 0.1318, 0.9674, 0.1142, 0.9999, 0.1983, 0.953, 0.1964, 0.9486, 0.2502, 0.9892, 0.2672, 0.9472, 0.3481, 0.913, 0.3161, 0.8372, 0.3751, 0.8628, 0.413, 0.7755, 0.4617, 0.7584, 0.418, 0.7584, 0.418, 0.7755, 0.4617, 0.62, 0.4836, 0.6056, 0.4389, 0.5255, 0.4695, 0.5438, 0.5125, 0.477, 0.5584, 0.4548, 0.5171, 0.3936, 0.5488, 0.4032, 0.5928, 0.3269, 0.5974, 0.3299, 0.5506, 0.2855, 0.5329, 0.2687, 0.5741, 0.2105, 0.5508, 0.241, 0.5151, 0.1024, 0.357, 0.06335, 0.3819, 0.02222, 0.3157, 0.06406, 0.2945, 0.0552, 0.2626, 0.01115, 0.2693, 7.728e-05, 0.223, 0.04634, 0.2308, 0.05599, 0.2093, 0.01657, 0.1885, 0.03305, 0.154, 0.06564, 0.1878, 0.08917, 0.1883, 0.0756, 0.1481, 0.1181, 0.1422, 0.1127, 0.1888, 0.1355, 0.2021, 0.1127, 0.1888, 0.1181, 0.1422, 0.1515, 0.1594, 0.1908, 0.4673, 0.1575, 0.4994, 0.1045, 0.448, 0.1407, 0.4196, 0.4548, 0.5171, 0.477, 0.5584, 0.4032, 0.5928, 0.3936, 0.5488, 0.6056, 0.4389, 0.62, 0.4836, 0.5438, 0.5125, 0.5255, 0.4695, 0.913, 0.3161, 0.9472, 0.3481, 0.8628, 0.413, 0.8372, 0.3751, 0.953, 0.1964, 0.9999, 0.1983, 0.9892, 0.2672, 0.9486, 0.2502, 0.9074, 0.0984, 0.9406, 0.07096, 0.9674, 0.1142, 0.9297, 0.1318, 0.7351, 0.04683, 0.7312, 7.728e-05, 0.8266, 7.737e-05, 0.8143, 0.04206, 0.8753, 0.07409, 0.9039, 0.03688, 0.9406, 0.07096, 0.9074, 0.0984, 0.5823, 0.1044, 0.5546, 0.06663, 0.6471, 0.01952, 0.6629, 0.0618, 0.4169, 0.2509, 0.3972, 0.2083, 0.4751, 0.1475, 0.4989, 0.1877, 0.1583, 0.2154, 0.1355, 0.2021, 0.1515, 0.1594, 0.1848, 0.1767, 0.06564, 0.1878, 0.03305, 0.154, 0.0756, 0.1481, 0.08917, 0.1883, 0.04634, 0.2308, 7.728e-05, 0.223, 0.01657, 0.1885, 0.05599, 0.2093, 0.06406, 0.2945, 0.02222, 0.3157, 0.01115, 0.2693, 0.0552, 0.2626, 0.1407, 0.4196, 0.1045, 0.448, 0.06335, 0.3819, 0.1024, 0.357, 0.241, 0.5151, 0.2105, 0.5508, 0.1575, 0.4994, 0.1908, 0.4673, 0.3299, 0.5506, 0.3269, 0.5974, 0.2687, 0.5741, 0.2855, 0.5329])
me_plane.materials.append(mat_material_001)
me_plane.use_remesh_preserve_volume = False
me_plane.use_remesh_preserve_attributes = False
me_plane.use_mirror_vertex_groups = False
me_plane.update()
me_cube = bpy.data.meshes.new('Cube')
me_cube.from_pydata([(1.0, 1.0, -1.0), (1.0, -1.0, -1.0), (-1.0, -1.0, -1.0), (-1.0, 1.0, -1.0), (1.0, 1.0, 1.0), (1.0, -1.0, 1.0), (-1.0, -1.0, 1.0), (-1.0, 1.0, 1.0)], [], [(0, 3, 2, 1), (4, 5, 6, 7), (0, 1, 5, 4), (1, 2, 6, 5), (2, 3, 7, 6), (4, 7, 3, 0)])
me_cube.polygons.foreach_set('use_smooth', [True] * 6)
_uv = me_cube.uv_layers.new(name='UVMap')
_uv.uv.foreach_set('vector', [0.75, 0.25, 0.75, 8.672e-05, 0.9999, 8.661e-05, 0.9999, 0.25, 0.75, 0.5, 0.9999, 0.5, 0.9999, 0.75, 0.75, 0.75, 0.75, 0.25, 0.9999, 0.25, 0.9999, 0.5, 0.75, 0.5, 8.661e-05, 0.25, 0.25, 0.25, 0.25, 0.5, 8.684e-05, 0.5, 0.25, 0.25, 0.5, 0.25, 0.5, 0.5, 0.25, 0.5, 0.75, 0.5, 0.5, 0.5, 0.5, 0.25, 0.75, 0.25])
me_cube.materials.append(mat_material_003)
me_cube.use_remesh_preserve_volume = False
me_cube.use_remesh_preserve_attributes = False
me_cube.use_mirror_vertex_groups = False
me_cube.update()

# ---- objects
ob_checkpoint_011 = bpy.data.objects.new('checkpoint.011', None)
ob_checkpoint_010 = bpy.data.objects.new('checkpoint.010', None)
ob_checkpoint_009 = bpy.data.objects.new('checkpoint.009', None)
ob_checkpoint_008 = bpy.data.objects.new('checkpoint.008', None)
ob_checkpoint_007 = bpy.data.objects.new('checkpoint.007', None)
ob_checkpoint_006 = bpy.data.objects.new('checkpoint.006', None)
ob_checkpoint_005 = bpy.data.objects.new('checkpoint.005', None)
ob_checkpoint_004 = bpy.data.objects.new('checkpoint.004', None)
ob_checkpoint_003 = bpy.data.objects.new('checkpoint.003', None)
ob_checkpoint_002 = bpy.data.objects.new('checkpoint.002', None)
ob_checkpoint = bpy.data.objects.new('checkpoint', None)
ob_player = bpy.data.objects.new('player', None)
ob_startingline = bpy.data.objects.new('startingLine', None)
ob_maskito = bpy.data.objects.new('maskito', None)
ob_sun = bpy.data.objects.new('Sun', light_sun)
ob_level_logic = bpy.data.objects.new('level_logic', None)
ob_palmier = bpy.data.objects.new('Palmier', me_circle_015)
ob_cellule = bpy.data.objects.new('Cellule', me_cube_011)
ob_obstacle = bpy.data.objects.new('obstacle', me_cube_005)
ob_plane_002 = bpy.data.objects.new('Plane.002', me_plane_015)
ob_checkpoint_001 = bpy.data.objects.new('checkpoint.001', None)
ob_choc = bpy.data.objects.new('choc', me_cube_012)
ob_position = bpy.data.objects.new('position', me_cube_015)
ob_boost = bpy.data.objects.new('boost', me_plan)
ob_particleparent = bpy.data.objects.new('ParticleParent', None)
ob_particle_water = bpy.data.objects.new('Particle_Water', me_plane_009)
ob_particle_smoke = bpy.data.objects.new('Particle_Smoke', me_icosphere)
ob_particle_blade = bpy.data.objects.new('Particle_Blade', me_plane_008)
ob_particle_star = bpy.data.objects.new('Particle_Star', me_plane_007)
ob_particle_fire = bpy.data.objects.new('Particle_Fire', me_plane_006)
ob_particle_scattered = bpy.data.objects.new('Particle_Scattered', me_plane_004)
ob_particle_hard = bpy.data.objects.new('Particle_Hard', me_plane_002)
ob_particle_smooth = bpy.data.objects.new('Particle_Smooth', me_plane_001)
ob_balle = bpy.data.objects.new('balle', None)
ob_machinegun_bullet = bpy.data.objects.new('machinegun_bullet', None)
ob_rocket = bpy.data.objects.new('rocket', None)
ob_palmier_029 = bpy.data.objects.new('Palmier.029', None)
ob_palmier_028 = bpy.data.objects.new('Palmier.028', None)
ob_palmier_027 = bpy.data.objects.new('Palmier.027', None)
ob_palmier_026 = bpy.data.objects.new('Palmier.026', None)
ob_palmier_025 = bpy.data.objects.new('Palmier.025', None)
ob_palmier_024 = bpy.data.objects.new('Palmier.024', None)
ob_palmier_023 = bpy.data.objects.new('Palmier.023', None)
ob_palmier_022 = bpy.data.objects.new('Palmier.022', None)
ob_palmier_021 = bpy.data.objects.new('Palmier.021', None)
ob_palmier_020 = bpy.data.objects.new('Palmier.020', None)
ob_palmier_019 = bpy.data.objects.new('Palmier.019', None)
ob_palmier_018 = bpy.data.objects.new('Palmier.018', None)
ob_palmier_017 = bpy.data.objects.new('Palmier.017', None)
ob_palmier_016 = bpy.data.objects.new('Palmier.016', None)
ob_palmier_015 = bpy.data.objects.new('Palmier.015', None)
ob_palmier_014 = bpy.data.objects.new('Palmier.014', None)
ob_palmier_013 = bpy.data.objects.new('Palmier.013', None)
ob_palmier_012 = bpy.data.objects.new('Palmier.012', None)
ob_palmier_011 = bpy.data.objects.new('Palmier.011', None)
ob_palmier_010 = bpy.data.objects.new('Palmier.010', None)
ob_palmier_009 = bpy.data.objects.new('Palmier.009', None)
ob_palmier_008 = bpy.data.objects.new('Palmier.008', None)
ob_palmier_007 = bpy.data.objects.new('Palmier.007', None)
ob_palmier_006 = bpy.data.objects.new('Palmier.006', None)
ob_palmier_005 = bpy.data.objects.new('Palmier.005', None)
ob_palmier_004 = bpy.data.objects.new('Palmier.004', None)
ob_palmier_003 = bpy.data.objects.new('Palmier.003', None)
ob_palmier_002 = bpy.data.objects.new('Palmier.002', None)
ob_palmier_001 = bpy.data.objects.new('Palmier.001', None)
ob_obstacle_036 = bpy.data.objects.new('Obstacle.036', None)
ob_obstacle_035 = bpy.data.objects.new('Obstacle.035', None)
ob_obstacle_034 = bpy.data.objects.new('Obstacle.034', None)
ob_obstacle_033 = bpy.data.objects.new('Obstacle.033', None)
ob_obstacle_032 = bpy.data.objects.new('Obstacle.032', None)
ob_obstacle_031 = bpy.data.objects.new('Obstacle.031', None)
ob_obstacle_030 = bpy.data.objects.new('Obstacle.030', None)
ob_obstacle_029 = bpy.data.objects.new('Obstacle.029', None)
ob_obstacle_028 = bpy.data.objects.new('Obstacle.028', None)
ob_obstacle_027 = bpy.data.objects.new('Obstacle.027', None)
ob_obstacle_026 = bpy.data.objects.new('Obstacle.026', None)
ob_obstacle_025 = bpy.data.objects.new('Obstacle.025', None)
ob_obstacle_024 = bpy.data.objects.new('Obstacle.024', None)
ob_obstacle_023 = bpy.data.objects.new('Obstacle.023', None)
ob_obstacle_022 = bpy.data.objects.new('Obstacle.022', None)
ob_obstacle_018 = bpy.data.objects.new('Obstacle.018', None)
ob_obstacle_021 = bpy.data.objects.new('Obstacle.021', None)
ob_obstacle_020 = bpy.data.objects.new('Obstacle.020', None)
ob_obstacle_019 = bpy.data.objects.new('Obstacle.019', None)
ob_obstacle_017 = bpy.data.objects.new('Obstacle.017', None)
ob_obstacle_016 = bpy.data.objects.new('Obstacle.016', None)
ob_obstacle_015 = bpy.data.objects.new('Obstacle.015', None)
ob_obstacle_014 = bpy.data.objects.new('Obstacle.014', None)
ob_obstacle_013 = bpy.data.objects.new('Obstacle.013', None)
ob_obstacle_012 = bpy.data.objects.new('Obstacle.012', None)
ob_obstacle_011 = bpy.data.objects.new('Obstacle.011', None)
ob_obstacle_010 = bpy.data.objects.new('Obstacle.010', None)
ob_obstacle_009 = bpy.data.objects.new('Obstacle.009', None)
ob_obstacle_008 = bpy.data.objects.new('Obstacle.008', None)
ob_obstacle_007 = bpy.data.objects.new('Obstacle.007', None)
ob_obstacle_006 = bpy.data.objects.new('Obstacle.006', None)
ob_obstacle_005 = bpy.data.objects.new('Obstacle.005', None)
ob_obstacle_004 = bpy.data.objects.new('Obstacle.004', None)
ob_obstacle_003 = bpy.data.objects.new('Obstacle.003', None)
ob_obstacle_002 = bpy.data.objects.new('Obstacle.002', None)
ob_obstacle_001 = bpy.data.objects.new('Obstacle.001', None)
ob_obstacle_1 = bpy.data.objects.new('Obstacle', None)
ob_route = bpy.data.objects.new('route', me_plane)
ob_cube = bpy.data.objects.new('Cube', me_cube)
ob_000_test_saveload = bpy.data.objects.new('000_Test_SaveLoad', None)

# ---- transforms, parenting, visibility, modifiers, constraints
ob_checkpoint_011.location = (1186.0, 835.8, 26.5)
ob_checkpoint_011.rotation_euler = (0.0, 0.0, 2.259)
ob_checkpoint_011.scale = (124.4, 5.289, -28.18)
ob_checkpoint_011.empty_image_offset = (0.0, 0.0)
ob_checkpoint_011.show_instancer_for_render = False
ob_checkpoint_011.instance_type = 'COLLECTION'
ob_checkpoint_011.lineart.crease_threshold = 0.0
ob_checkpoint_010.location = (-319.1, -299.8, 26.5)
ob_checkpoint_010.rotation_euler = (0.0, -0.0, 7.266)
ob_checkpoint_010.scale = (124.4, 5.289, -28.18)
ob_checkpoint_010.empty_image_offset = (0.0, 0.0)
ob_checkpoint_010.show_instancer_for_render = False
ob_checkpoint_010.instance_type = 'COLLECTION'
ob_checkpoint_010.lineart.crease_threshold = 0.0
ob_checkpoint_009.location = (-635.3, 428.4, 26.5)
ob_checkpoint_009.rotation_euler = (0.0, -0.0, 6.43)
ob_checkpoint_009.scale = (124.4, 5.289, -28.18)
ob_checkpoint_009.empty_image_offset = (0.0, 0.0)
ob_checkpoint_009.show_instancer_for_render = False
ob_checkpoint_009.instance_type = 'COLLECTION'
ob_checkpoint_009.lineart.crease_threshold = 0.0
ob_checkpoint_008.location = (-376.6, 1099.0, 26.5)
ob_checkpoint_008.rotation_euler = (0.0, -0.0, 5.531)
ob_checkpoint_008.scale = (124.4, 5.289, -28.18)
ob_checkpoint_008.empty_image_offset = (0.0, 0.0)
ob_checkpoint_008.show_instancer_for_render = False
ob_checkpoint_008.instance_type = 'COLLECTION'
ob_checkpoint_008.lineart.crease_threshold = 0.0
ob_checkpoint_007.location = (92.91, 1377.0, 26.5)
ob_checkpoint_007.rotation_euler = (0.0, -0.0, 5.128)
ob_checkpoint_007.scale = (124.4, 5.289, -28.18)
ob_checkpoint_007.empty_image_offset = (0.0, 0.0)
ob_checkpoint_007.show_instancer_for_render = False
ob_checkpoint_007.instance_type = 'COLLECTION'
ob_checkpoint_007.lineart.crease_threshold = 0.0
ob_checkpoint_006.location = (452.2, 1741.0, 26.5)
ob_checkpoint_006.rotation_euler = (0.0, -0.0, 5.128)
ob_checkpoint_006.scale = (124.4, 5.289, -28.18)
ob_checkpoint_006.empty_image_offset = (0.0, 0.0)
ob_checkpoint_006.show_instancer_for_render = False
ob_checkpoint_006.instance_type = 'COLLECTION'
ob_checkpoint_006.lineart.crease_threshold = 0.0
ob_checkpoint_005.location = (1042.0, 1875.0, 26.5)
ob_checkpoint_005.rotation_euler = (0.0, 0.0, 4.906)
ob_checkpoint_005.scale = (124.4, 5.289, -28.18)
ob_checkpoint_005.empty_image_offset = (0.0, 0.0)
ob_checkpoint_005.show_instancer_for_render = False
ob_checkpoint_005.instance_type = 'COLLECTION'
ob_checkpoint_005.lineart.crease_threshold = 0.0
ob_checkpoint_004.location = (1444.0, 1372.0, 26.5)
ob_checkpoint_004.rotation_euler = (0.0, -0.0, 3.21)
ob_checkpoint_004.scale = (124.4, 5.289, -28.18)
ob_checkpoint_004.empty_image_offset = (0.0, 0.0)
ob_checkpoint_004.show_instancer_for_render = False
ob_checkpoint_004.instance_type = 'COLLECTION'
ob_checkpoint_004.lineart.crease_threshold = 0.0
ob_checkpoint_003.location = (3944.0, -876.5, 15.76)
ob_checkpoint_003.rotation_euler = (0.0, -0.0, -0.7347)
ob_checkpoint_003.scale = (93.06, 6.458, -34.41)
ob_checkpoint_003.empty_image_offset = (0.0, 0.0)
ob_checkpoint_003.show_instancer_for_render = False
ob_checkpoint_003.instance_type = 'COLLECTION'
ob_checkpoint_003.lineart.crease_threshold = 0.0
ob_checkpoint_002.location = (524.1, 610.5, 26.5)
ob_checkpoint_002.rotation_euler = (0.0, -0.0, 1.883)
ob_checkpoint_002.scale = (124.4, 5.289, -28.18)
ob_checkpoint_002.empty_image_offset = (0.0, 0.0)
ob_checkpoint_002.show_instancer_for_render = False
ob_checkpoint_002.instance_type = 'COLLECTION'
ob_checkpoint_002.lineart.crease_threshold = 0.0
ob_checkpoint.location = (38.54, 90.58, 18.49)
ob_checkpoint.rotation_euler = (0.0, -0.0, -3.238)
ob_checkpoint.scale = (117.2, 15.17, -80.84)
ob_checkpoint.empty_image_offset = (0.0, 0.0)
ob_checkpoint.show_instancer_for_render = False
ob_checkpoint.instance_type = 'COLLECTION'
ob_checkpoint.lineart.crease_threshold = 0.0
ob_player.location = (12.78, 32.61, 6.568)
ob_player.rotation_euler = (0.0, -0.0, 0.03412)
ob_player.empty_image_offset = (0.0, 0.0)
ob_player.show_instancer_for_render = False
ob_player.instance_type = 'COLLECTION'
ob_player.lineart.crease_threshold = 0.0
ob_startingline.location = (14.26, 75.41, 4.744)
ob_startingline.rotation_euler = (-1.673e-09, -2.033e-10, -0.007622)
ob_startingline.scale = (3.726, 3.726, 3.726)
ob_startingline.empty_image_offset = (0.0, 0.0)
ob_startingline.show_instancer_for_render = False
ob_startingline.instance_type = 'COLLECTION'
ob_startingline.lineart.crease_threshold = 0.0
ob_maskito.location = (16.45, 78.12, 4.744)
ob_maskito.rotation_euler = (-1.547e-09, -2.013e-10, -0.02448)
ob_maskito.scale = (3.726, 3.726, 3.726)
ob_maskito.empty_image_offset = (0.0, 0.0)
ob_maskito.show_instancer_for_render = False
ob_maskito.instance_type = 'COLLECTION'
ob_maskito.lineart.crease_threshold = 0.0
ob_sun.location = (-1.76, -74.9, 219.6)
ob_sun.rotation_euler = (-0.2297, 1.108, -1.991)
ob_sun.lineart.crease_threshold = 0.0
ob_level_logic.location = (0.0, 0.0, 0.0)
ob_palmier.location = (0.0, 0.0, 0.0)
ob_palmier.scale = (10.96, 10.96, 10.96)
ob_palmier.lineart.crease_threshold = 0.0
ob_cellule.location = (0.0, 0.0, 0.0)
ob_cellule.scale = (1.932, 1.932, 1.932)
ob_cellule.lineart.crease_threshold = 0.0
ob_obstacle.location = (0.0, 0.0, 0.0)
ob_obstacle.scale = (6.713, 3.958, 7.974)
ob_obstacle.lineart.crease_threshold = 0.0
ob_plane_002.location = (0.0, 0.0, 0.0)
ob_plane_002.rotation_euler = (1.571, -0.0, 0.0)
ob_plane_002.scale = (3.305, 2.084, 3.305)
ob_plane_002.lineart.crease_threshold = 0.0
ob_checkpoint_001.location = (0.0, 0.0, 0.0)
ob_checkpoint_001.scale = (17.22, 17.22, 17.22)
ob_checkpoint_001.empty_image_offset = (0.0, 0.0)
ob_checkpoint_001.lineart.crease_threshold = 0.0
ob_choc.location = (-66.03, -150.5, -0.003996)
ob_choc.scale = (1.472, 0.6827, 1.472)
ob_choc.hide_render = True
ob_choc.lineart.crease_threshold = 0.0
ob_position.location = (0.0, -64.76, 0.0)
ob_position.scale = (5.861, 5.861, 5.861)
ob_position.hide_render = True
ob_position.lineart.crease_threshold = 0.0
ob_boost.location = (0.0, 0.0, 0.0)
ob_boost.rotation_euler = (0.0, -0.0, 1.571)
ob_boost.scale = (7.141, 8.487, 8.487)
ob_boost.lineart.crease_threshold = 0.0
ob_particleparent.location = (0.0, -2.0, 0.0)
ob_particleparent.empty_image_offset = (0.0, 0.0)
ob_particleparent.lineart.crease_threshold = 0.0
ob_particle_water.location = (0.0, 12.0, 0.0)
ob_particle_water.lineart.crease_threshold = 0.0
ob_particle_smoke.location = (0.0, 12.0, 0.0)
ob_particle_smoke.lineart.crease_threshold = 0.0
ob_particle_blade.location = (0.0, 10.0, 0.0)
ob_particle_blade.lineart.crease_threshold = 0.0
ob_particle_star.location = (0.0, 8.0, 0.0)
ob_particle_star.lineart.crease_threshold = 0.0
ob_particle_fire.location = (0.0, 6.0, 0.0)
ob_particle_fire.lineart.crease_threshold = 0.0
ob_particle_scattered.location = (0.0, 4.0, 0.0)
ob_particle_scattered.lineart.crease_threshold = 0.0
ob_particle_hard.location = (0.0, 2.0, 0.0)
ob_particle_hard.lineart.crease_threshold = 0.0
ob_particle_smooth.location = (0.0, 0.0, 0.0)
ob_particle_smooth.lineart.crease_threshold = 0.0
ob_balle.location = (0.0, 0.0, 0.0)
ob_machinegun_bullet.location = (0.0, 0.0, 0.0)
ob_rocket.location = (0.0, 0.0, 0.0)
ob_palmier_029.location = (208.4, 507.1, 35.37)
ob_palmier_029.empty_image_offset = (0.0, 0.0)
ob_palmier_029.show_instancer_for_render = False
ob_palmier_029.instance_type = 'COLLECTION'
ob_palmier_029.lineart.crease_threshold = 0.0
ob_palmier_028.location = (251.0, 527.4, 35.37)
ob_palmier_028.empty_image_offset = (0.0, 0.0)
ob_palmier_028.show_instancer_for_render = False
ob_palmier_028.instance_type = 'COLLECTION'
ob_palmier_028.lineart.crease_threshold = 0.0
ob_palmier_027.location = (915.1, 643.9, 35.37)
ob_palmier_027.empty_image_offset = (0.0, 0.0)
ob_palmier_027.show_instancer_for_render = False
ob_palmier_027.instance_type = 'COLLECTION'
ob_palmier_027.lineart.crease_threshold = 0.0
ob_palmier_026.location = (868.9, 660.6, 35.37)
ob_palmier_026.empty_image_offset = (0.0, 0.0)
ob_palmier_026.show_instancer_for_render = False
ob_palmier_026.instance_type = 'COLLECTION'
ob_palmier_026.lineart.crease_threshold = 0.0
ob_palmier_025.location = (913.3, 686.5, 35.37)
ob_palmier_025.empty_image_offset = (0.0, 0.0)
ob_palmier_025.show_instancer_for_render = False
ob_palmier_025.instance_type = 'COLLECTION'
ob_palmier_025.lineart.crease_threshold = 0.0
ob_palmier_024.location = (1431.0, 1482.0, 35.37)
ob_palmier_024.empty_image_offset = (0.0, 0.0)
ob_palmier_024.show_instancer_for_render = False
ob_palmier_024.instance_type = 'COLLECTION'
ob_palmier_024.lineart.crease_threshold = 0.0
ob_palmier_023.location = (1455.0, 1515.0, 35.37)
ob_palmier_023.empty_image_offset = (0.0, 0.0)
ob_palmier_023.show_instancer_for_render = False
ob_palmier_023.instance_type = 'COLLECTION'
ob_palmier_023.lineart.crease_threshold = 0.0
ob_palmier_022.location = (1476.0, 1458.0, 35.37)
ob_palmier_022.empty_image_offset = (0.0, 0.0)
ob_palmier_022.show_instancer_for_render = False
ob_palmier_022.instance_type = 'COLLECTION'
ob_palmier_022.lineart.crease_threshold = 0.0
ob_palmier_021.location = (746.8, 1778.0, 35.37)
ob_palmier_021.empty_image_offset = (0.0, 0.0)
ob_palmier_021.show_instancer_for_render = False
ob_palmier_021.instance_type = 'COLLECTION'
ob_palmier_021.lineart.crease_threshold = 0.0
ob_palmier_020.location = (695.0, 1774.0, 35.37)
ob_palmier_020.empty_image_offset = (0.0, 0.0)
ob_palmier_020.show_instancer_for_render = False
ob_palmier_020.instance_type = 'COLLECTION'
ob_palmier_020.lineart.crease_threshold = 0.0
ob_palmier_019.location = (765.3, 1804.0, 35.37)
ob_palmier_019.empty_image_offset = (0.0, 0.0)
ob_palmier_019.show_instancer_for_render = False
ob_palmier_019.instance_type = 'COLLECTION'
ob_palmier_019.lineart.crease_threshold = 0.0
ob_palmier_018.location = (149.3, 1493.0, 35.37)
ob_palmier_018.empty_image_offset = (0.0, 0.0)
ob_palmier_018.show_instancer_for_render = False
ob_palmier_018.instance_type = 'COLLECTION'
ob_palmier_018.lineart.crease_threshold = 0.0
ob_palmier_017.location = (189.9, 1491.0, 35.37)
ob_palmier_017.empty_image_offset = (0.0, 0.0)
ob_palmier_017.show_instancer_for_render = False
ob_palmier_017.instance_type = 'COLLECTION'
ob_palmier_017.lineart.crease_threshold = 0.0
ob_palmier_016.location = (160.4, 1445.0, 35.37)
ob_palmier_016.empty_image_offset = (0.0, 0.0)
ob_palmier_016.show_instancer_for_render = False
ob_palmier_016.instance_type = 'COLLECTION'
ob_palmier_016.lineart.crease_threshold = 0.0
ob_palmier_015.location = (128.9, 1469.0, 35.37)
ob_palmier_015.empty_image_offset = (0.0, 0.0)
ob_palmier_015.show_instancer_for_render = False
ob_palmier_015.instance_type = 'COLLECTION'
ob_palmier_015.lineart.crease_threshold = 0.0
ob_palmier_014.location = (-588.9, 823.4, 35.37)
ob_palmier_014.empty_image_offset = (0.0, 0.0)
ob_palmier_014.show_instancer_for_render = False
ob_palmier_014.instance_type = 'COLLECTION'
ob_palmier_014.lineart.crease_threshold = 0.0
ob_palmier_013.location = (-522.0, 917.1, 35.37)
ob_palmier_013.empty_image_offset = (0.0, 0.0)
ob_palmier_013.show_instancer_for_render = False
ob_palmier_013.instance_type = 'COLLECTION'
ob_palmier_013.lineart.crease_threshold = 0.0
ob_palmier_012.location = (-564.8, 860.0, 35.37)
ob_palmier_012.empty_image_offset = (0.0, 0.0)
ob_palmier_012.show_instancer_for_render = False
ob_palmier_012.instance_type = 'COLLECTION'
ob_palmier_012.lineart.crease_threshold = 0.0
ob_palmier_011.location = (-599.6, 785.9, 35.37)
ob_palmier_011.empty_image_offset = (0.0, 0.0)
ob_palmier_011.show_instancer_for_render = False
ob_palmier_011.instance_type = 'COLLECTION'
ob_palmier_011.lineart.crease_threshold = 0.0
ob_palmier_010.location = (-629.0, 713.7, 35.37)
ob_palmier_010.empty_image_offset = (0.0, 0.0)
ob_palmier_010.show_instancer_for_render = False
ob_palmier_010.instance_type = 'COLLECTION'
ob_palmier_010.lineart.crease_threshold = 0.0
ob_palmier_009.location = (-631.7, 649.4, 35.37)
ob_palmier_009.empty_image_offset = (0.0, 0.0)
ob_palmier_009.show_instancer_for_render = False
ob_palmier_009.instance_type = 'COLLECTION'
ob_palmier_009.lineart.crease_threshold = 0.0
ob_palmier_008.location = (-235.9, -403.8, 35.37)
ob_palmier_008.empty_image_offset = (0.0, 0.0)
ob_palmier_008.show_instancer_for_render = False
ob_palmier_008.instance_type = 'COLLECTION'
ob_palmier_008.lineart.crease_threshold = 0.0
ob_palmier_007.location = (-198.6, -408.4, 35.37)
ob_palmier_007.empty_image_offset = (0.0, 0.0)
ob_palmier_007.show_instancer_for_render = False
ob_palmier_007.instance_type = 'COLLECTION'
ob_palmier_007.lineart.crease_threshold = 0.0
ob_palmier_006.location = (-154.3, -408.4, 35.37)
ob_palmier_006.empty_image_offset = (0.0, 0.0)
ob_palmier_006.show_instancer_for_render = False
ob_palmier_006.instance_type = 'COLLECTION'
ob_palmier_006.lineart.crease_threshold = 0.0
ob_palmier_005.location = (-138.0, -333.9, 35.37)
ob_palmier_005.empty_image_offset = (0.0, 0.0)
ob_palmier_005.show_instancer_for_render = False
ob_palmier_005.instance_type = 'COLLECTION'
ob_palmier_005.lineart.crease_threshold = 0.0
ob_palmier_004.location = (-91.46, -315.3, 35.37)
ob_palmier_004.empty_image_offset = (0.0, 0.0)
ob_palmier_004.show_instancer_for_render = False
ob_palmier_004.instance_type = 'COLLECTION'
ob_palmier_004.lineart.crease_threshold = 0.0
ob_palmier_003.location = (15.68, 297.3, 35.37)
ob_palmier_003.empty_image_offset = (0.0, 0.0)
ob_palmier_003.show_instancer_for_render = False
ob_palmier_003.instance_type = 'COLLECTION'
ob_palmier_003.lineart.crease_threshold = 0.0
ob_palmier_002.location = (77.68, 198.9, 35.37)
ob_palmier_002.empty_image_offset = (0.0, 0.0)
ob_palmier_002.show_instancer_for_render = False
ob_palmier_002.instance_type = 'COLLECTION'
ob_palmier_002.lineart.crease_threshold = 0.0
ob_palmier_001.location = (80.38, 239.3, 35.37)
ob_palmier_001.empty_image_offset = (0.0, 0.0)
ob_palmier_001.show_instancer_for_render = False
ob_palmier_001.instance_type = 'COLLECTION'
ob_palmier_001.lineart.crease_threshold = 0.0
ob_obstacle_036.location = (-366.7, -200.7, 24.07)
ob_obstacle_036.rotation_euler = (0.0, -0.0, 0.5553)
ob_obstacle_036.scale = (2.474, 2.474, 2.474)
ob_obstacle_036.empty_image_offset = (0.0, 0.0)
ob_obstacle_036.show_instancer_for_render = False
ob_obstacle_036.instance_type = 'COLLECTION'
ob_obstacle_036.lineart.crease_threshold = 0.0
ob_obstacle_035.location = (-398.0, -225.2, 24.07)
ob_obstacle_035.rotation_euler = (0.0, -0.0, 3.732)
ob_obstacle_035.scale = (2.474, 2.474, 2.474)
ob_obstacle_035.empty_image_offset = (0.0, 0.0)
ob_obstacle_035.show_instancer_for_render = False
ob_obstacle_035.instance_type = 'COLLECTION'
ob_obstacle_035.lineart.crease_threshold = 0.0
ob_obstacle_034.location = (-496.5, -145.3, 24.07)
ob_obstacle_034.rotation_euler = (0.0, -0.0, 3.732)
ob_obstacle_034.scale = (2.474, 2.474, 2.474)
ob_obstacle_034.empty_image_offset = (0.0, 0.0)
ob_obstacle_034.show_instancer_for_render = False
ob_obstacle_034.instance_type = 'COLLECTION'
ob_obstacle_034.lineart.crease_threshold = 0.0
ob_obstacle_033.location = (-465.1, -120.8, 24.07)
ob_obstacle_033.rotation_euler = (0.0, -0.0, 0.5553)
ob_obstacle_033.scale = (2.474, 2.474, 2.474)
ob_obstacle_033.empty_image_offset = (0.0, 0.0)
ob_obstacle_033.show_instancer_for_render = False
ob_obstacle_033.instance_type = 'COLLECTION'
ob_obstacle_033.lineart.crease_threshold = 0.0
ob_obstacle_032.location = (-600.7, 232.1, 24.07)
ob_obstacle_032.rotation_euler = (0.0, -0.0, 3.477)
ob_obstacle_032.scale = (2.474, 2.474, 2.474)
ob_obstacle_032.empty_image_offset = (0.0, 0.0)
ob_obstacle_032.show_instancer_for_render = False
ob_obstacle_032.instance_type = 'COLLECTION'
ob_obstacle_032.lineart.crease_threshold = 0.0
ob_obstacle_031.location = (-654.5, 249.7, 24.07)
ob_obstacle_031.rotation_euler = (0.0, -0.0, 3.371)
ob_obstacle_031.scale = (2.474, 2.474, 2.474)
ob_obstacle_031.empty_image_offset = (0.0, 0.0)
ob_obstacle_031.show_instancer_for_render = False
ob_obstacle_031.instance_type = 'COLLECTION'
ob_obstacle_031.lineart.crease_threshold = 0.0
ob_obstacle_030.location = (-583.5, 321.8, 24.07)
ob_obstacle_030.rotation_euler = (0.0, -0.0, 3.302)
ob_obstacle_030.scale = (2.474, 2.474, 2.474)
ob_obstacle_030.empty_image_offset = (0.0, 0.0)
ob_obstacle_030.show_instancer_for_render = False
ob_obstacle_030.instance_type = 'COLLECTION'
ob_obstacle_030.lineart.crease_threshold = 0.0
ob_obstacle_029.location = (-449.0, 1047.0, 24.07)
ob_obstacle_029.rotation_euler = (0.0, -0.0, 2.658)
ob_obstacle_029.scale = (2.474, 2.474, 2.474)
ob_obstacle_029.empty_image_offset = (0.0, 0.0)
ob_obstacle_029.show_instancer_for_render = False
ob_obstacle_029.instance_type = 'COLLECTION'
ob_obstacle_029.lineart.crease_threshold = 0.0
ob_obstacle_028.location = (-289.3, 1126.0, 24.07)
ob_obstacle_028.rotation_euler = (0.0, -0.0, 2.658)
ob_obstacle_028.scale = (2.474, 2.474, 2.474)
ob_obstacle_028.empty_image_offset = (0.0, 0.0)
ob_obstacle_028.show_instancer_for_render = False
ob_obstacle_028.instance_type = 'COLLECTION'
ob_obstacle_028.lineart.crease_threshold = 0.0
ob_obstacle_027.location = (-169.5, 1182.0, 24.07)
ob_obstacle_027.rotation_euler = (0.0, -0.0, 2.658)
ob_obstacle_027.scale = (2.474, 2.474, 2.474)
ob_obstacle_027.empty_image_offset = (0.0, 0.0)
ob_obstacle_027.show_instancer_for_render = False
ob_obstacle_027.instance_type = 'COLLECTION'
ob_obstacle_027.lineart.crease_threshold = 0.0
ob_obstacle_026.location = (-53.75, 1298.0, 24.07)
ob_obstacle_026.rotation_euler = (0.0, -0.0, 2.658)
ob_obstacle_026.scale = (2.474, 2.474, 2.474)
ob_obstacle_026.empty_image_offset = (0.0, 0.0)
ob_obstacle_026.show_instancer_for_render = False
ob_obstacle_026.instance_type = 'COLLECTION'
ob_obstacle_026.lineart.crease_threshold = 0.0
ob_obstacle_025.location = (10.13, 1314.0, 24.07)
ob_obstacle_025.rotation_euler = (0.0, -0.0, 2.658)
ob_obstacle_025.scale = (2.474, 2.474, 2.474)
ob_obstacle_025.empty_image_offset = (0.0, 0.0)
ob_obstacle_025.show_instancer_for_render = False
ob_obstacle_025.instance_type = 'COLLECTION'
ob_obstacle_025.lineart.crease_threshold = 0.0
ob_obstacle_024.location = (70.02, 1270.0, 24.07)
ob_obstacle_024.rotation_euler = (0.0, -0.0, 2.658)
ob_obstacle_024.scale = (2.474, 2.474, 2.474)
ob_obstacle_024.empty_image_offset = (0.0, 0.0)
ob_obstacle_024.show_instancer_for_render = False
ob_obstacle_024.instance_type = 'COLLECTION'
ob_obstacle_024.lineart.crease_threshold = 0.0
ob_obstacle_023.location = (317.6, 1622.0, 24.07)
ob_obstacle_023.rotation_euler = (0.0, -0.0, 2.658)
ob_obstacle_023.scale = (2.474, 2.474, 2.474)
ob_obstacle_023.empty_image_offset = (0.0, 0.0)
ob_obstacle_023.show_instancer_for_render = False
ob_obstacle_023.instance_type = 'COLLECTION'
ob_obstacle_023.lineart.crease_threshold = 0.0
ob_obstacle_022.location = (397.4, 1610.0, 24.07)
ob_obstacle_022.rotation_euler = (0.0, -0.0, 2.658)
ob_obstacle_022.scale = (2.474, 2.474, 2.474)
ob_obstacle_022.empty_image_offset = (0.0, 0.0)
ob_obstacle_022.show_instancer_for_render = False
ob_obstacle_022.instance_type = 'COLLECTION'
ob_obstacle_022.lineart.crease_threshold = 0.0
ob_obstacle_018.location = (365.5, 1701.0, 24.07)
ob_obstacle_018.rotation_euler = (0.0, -0.0, 2.658)
ob_obstacle_018.scale = (2.474, 2.474, 2.474)
ob_obstacle_018.empty_image_offset = (0.0, 0.0)
ob_obstacle_018.show_instancer_for_render = False
ob_obstacle_018.instance_type = 'COLLECTION'
ob_obstacle_018.lineart.crease_threshold = 0.0
ob_obstacle_021.location = (1251.0, 1010.0, 24.07)
ob_obstacle_021.rotation_euler = (0.0, -0.0, 2.402)
ob_obstacle_021.scale = (2.474, 2.474, 2.474)
ob_obstacle_021.empty_image_offset = (0.0, 0.0)
ob_obstacle_021.show_instancer_for_render = False
ob_obstacle_021.instance_type = 'COLLECTION'
ob_obstacle_021.lineart.crease_threshold = 0.0
ob_obstacle_020.location = (1293.0, 978.8, 24.07)
ob_obstacle_020.rotation_euler = (0.0, -0.0, 2.402)
ob_obstacle_020.scale = (2.474, 2.474, 2.474)
ob_obstacle_020.empty_image_offset = (0.0, 0.0)
ob_obstacle_020.show_instancer_for_render = False
ob_obstacle_020.instance_type = 'COLLECTION'
ob_obstacle_020.lineart.crease_threshold = 0.0
ob_obstacle_019.location = (648.2, 658.6, 24.07)
ob_obstacle_019.rotation_euler = (0.0, -0.0, 1.727)
ob_obstacle_019.scale = (2.474, 2.474, 2.474)
ob_obstacle_019.empty_image_offset = (0.0, 0.0)
ob_obstacle_019.show_instancer_for_render = False
ob_obstacle_019.instance_type = 'COLLECTION'
ob_obstacle_019.lineart.crease_threshold = 0.0
ob_obstacle_017.location = (1333.0, 940.9, 24.07)
ob_obstacle_017.rotation_euler = (0.0, -0.0, 2.402)
ob_obstacle_017.scale = (2.474, 2.474, 2.474)
ob_obstacle_017.empty_image_offset = (0.0, 0.0)
ob_obstacle_017.show_instancer_for_render = False
ob_obstacle_017.instance_type = 'COLLECTION'
ob_obstacle_017.lineart.crease_threshold = 0.0
ob_obstacle_016.location = (1144.0, 1796.0, 24.07)
ob_obstacle_016.rotation_euler = (0.0, -0.0, 1.083)
ob_obstacle_016.scale = (2.474, 2.474, 2.474)
ob_obstacle_016.empty_image_offset = (0.0, 0.0)
ob_obstacle_016.show_instancer_for_render = False
ob_obstacle_016.instance_type = 'COLLECTION'
ob_obstacle_016.lineart.crease_threshold = 0.0
ob_obstacle_015.location = (1255.0, 1781.0, 24.07)
ob_obstacle_015.rotation_euler = (0.0, -0.0, 0.3906)
ob_obstacle_015.scale = (2.474, 2.474, 2.474)
ob_obstacle_015.empty_image_offset = (0.0, 0.0)
ob_obstacle_015.show_instancer_for_render = False
ob_obstacle_015.instance_type = 'COLLECTION'
ob_obstacle_015.lineart.crease_threshold = 0.0
ob_obstacle_014.location = (789.0, 1877.0, 24.07)
ob_obstacle_014.rotation_euler = (0.0, -0.0, 1.847)
ob_obstacle_014.scale = (2.474, 2.474, 2.474)
ob_obstacle_014.empty_image_offset = (0.0, 0.0)
ob_obstacle_014.show_instancer_for_render = False
ob_obstacle_014.instance_type = 'COLLECTION'
ob_obstacle_014.lineart.crease_threshold = 0.0
ob_obstacle_013.location = (888.5, 1849.0, 24.07)
ob_obstacle_013.rotation_euler = (0.0, -0.0, 1.647)
ob_obstacle_013.scale = (2.474, 2.474, 2.474)
ob_obstacle_013.empty_image_offset = (0.0, 0.0)
ob_obstacle_013.show_instancer_for_render = False
ob_obstacle_013.instance_type = 'COLLECTION'
ob_obstacle_013.lineart.crease_threshold = 0.0
ob_obstacle_012.location = (1321.0, 1721.0, 24.07)
ob_obstacle_012.rotation_euler = (0.0, -0.0, 0.3906)
ob_obstacle_012.scale = (2.474, 2.474, 2.474)
ob_obstacle_012.empty_image_offset = (0.0, 0.0)
ob_obstacle_012.show_instancer_for_render = False
ob_obstacle_012.instance_type = 'COLLECTION'
ob_obstacle_012.lineart.crease_threshold = 0.0
ob_obstacle_011.location = (1288.0, 1665.0, 24.07)
ob_obstacle_011.rotation_euler = (0.0, -0.0, 0.3906)
ob_obstacle_011.scale = (2.474, 2.474, 2.474)
ob_obstacle_011.empty_image_offset = (0.0, 0.0)
ob_obstacle_011.show_instancer_for_render = False
ob_obstacle_011.instance_type = 'COLLECTION'
ob_obstacle_011.lineart.crease_threshold = 0.0
ob_obstacle_010.location = (1375.0, 1618.0, 24.07)
ob_obstacle_010.rotation_euler = (0.0, -0.0, 0.3906)
ob_obstacle_010.scale = (2.474, 2.474, 2.474)
ob_obstacle_010.empty_image_offset = (0.0, 0.0)
ob_obstacle_010.show_instancer_for_render = False
ob_obstacle_010.instance_type = 'COLLECTION'
ob_obstacle_010.lineart.crease_threshold = 0.0
ob_obstacle_009.location = (1410.0, 1254.0, 24.07)
ob_obstacle_009.rotation_euler = (0.0, -0.0, -0.1835)
ob_obstacle_009.scale = (2.474, 2.474, 2.474)
ob_obstacle_009.empty_image_offset = (0.0, 0.0)
ob_obstacle_009.show_instancer_for_render = False
ob_obstacle_009.instance_type = 'COLLECTION'
ob_obstacle_009.lineart.crease_threshold = 0.0
ob_obstacle_008.location = (1424.0, 1139.0, 24.07)
ob_obstacle_008.rotation_euler = (0.0, -0.0, -0.1835)
ob_obstacle_008.scale = (2.474, 2.474, 2.474)
ob_obstacle_008.empty_image_offset = (0.0, 0.0)
ob_obstacle_008.show_instancer_for_render = False
ob_obstacle_008.instance_type = 'COLLECTION'
ob_obstacle_008.lineart.crease_threshold = 0.0
ob_obstacle_007.location = (1207.0, 857.3, 24.07)
ob_obstacle_007.rotation_euler = (0.0, -0.0, -1.034)
ob_obstacle_007.scale = (2.474, 2.474, 2.474)
ob_obstacle_007.empty_image_offset = (0.0, 0.0)
ob_obstacle_007.show_instancer_for_render = False
ob_obstacle_007.instance_type = 'COLLECTION'
ob_obstacle_007.lineart.crease_threshold = 0.0
ob_obstacle_006.location = (1150.0, 759.0, 24.07)
ob_obstacle_006.rotation_euler = (0.0, -0.0, -1.034)
ob_obstacle_006.scale = (2.474, 2.474, 2.474)
ob_obstacle_006.empty_image_offset = (0.0, 0.0)
ob_obstacle_006.show_instancer_for_render = False
ob_obstacle_006.instance_type = 'COLLECTION'
ob_obstacle_006.lineart.crease_threshold = 0.0
ob_obstacle_005.location = (1030.0, 804.1, 24.07)
ob_obstacle_005.rotation_euler = (0.0, -0.0, -1.034)
ob_obstacle_005.scale = (2.474, 2.474, 2.474)
ob_obstacle_005.empty_image_offset = (0.0, 0.0)
ob_obstacle_005.show_instancer_for_render = False
ob_obstacle_005.instance_type = 'COLLECTION'
ob_obstacle_005.lineart.crease_threshold = 0.0
ob_obstacle_004.location = (315.4, 572.0, 24.07)
ob_obstacle_004.rotation_euler = (0.0, -0.0, -1.242)
ob_obstacle_004.scale = (2.474, 2.474, 2.474)
ob_obstacle_004.empty_image_offset = (0.0, 0.0)
ob_obstacle_004.show_instancer_for_render = False
ob_obstacle_004.instance_type = 'COLLECTION'
ob_obstacle_004.lineart.crease_threshold = 0.0
ob_obstacle_003.location = (266.0, 449.4, 24.07)
ob_obstacle_003.rotation_euler = (0.0, -0.0, -0.6692)
ob_obstacle_003.scale = (2.474, 2.474, 2.474)
ob_obstacle_003.empty_image_offset = (0.0, 0.0)
ob_obstacle_003.show_instancer_for_render = False
ob_obstacle_003.instance_type = 'COLLECTION'
ob_obstacle_003.lineart.crease_threshold = 0.0
ob_obstacle_002.location = (122.8, 421.2, 24.07)
ob_obstacle_002.rotation_euler = (0.0, -0.0, -0.6692)
ob_obstacle_002.scale = (2.474, 2.474, 2.474)
ob_obstacle_002.empty_image_offset = (0.0, 0.0)
ob_obstacle_002.show_instancer_for_render = False
ob_obstacle_002.instance_type = 'COLLECTION'
ob_obstacle_002.lineart.crease_threshold = 0.0
ob_obstacle_001.location = (137.7, 334.4, 24.07)
ob_obstacle_001.rotation_euler = (0.0, -0.0, -0.6692)
ob_obstacle_001.scale = (2.474, 2.474, 2.474)
ob_obstacle_001.empty_image_offset = (0.0, 0.0)
ob_obstacle_001.show_instancer_for_render = False
ob_obstacle_001.instance_type = 'COLLECTION'
ob_obstacle_001.lineart.crease_threshold = 0.0
ob_obstacle_1.location = (25.22, 330.4, 24.07)
ob_obstacle_1.rotation_euler = (0.0, -0.0, -0.7315)
ob_obstacle_1.scale = (2.474, 2.474, 2.474)
ob_obstacle_1.empty_image_offset = (0.0, 0.0)
ob_obstacle_1.show_instancer_for_render = False
ob_obstacle_1.instance_type = 'COLLECTION'
ob_obstacle_1.lineart.crease_threshold = 0.0
ob_route.location = (8.528, 4.264, 5.102)
ob_route.scale = (64.53, 64.53, 64.53)
ob_route.lineart.crease_threshold = 0.0
ob_cube.location = (514.0, 713.4, 1.049e-06)
ob_cube.scale = (3001.0, 3001.0, 3001.0)
ob_cube.lock_rotations_4d = False
ob_cube.empty_display_type = 'ARROWS'
ob_cube.lineart.crease_threshold = 0.0
ob_000_test_saveload.location = (1.395, -297.9, 13.94)
ob_000_test_saveload.empty_image_offset = (0.0, 0.0)
ob_000_test_saveload.lineart.crease_threshold = 0.0
ob_checkpoint_011.instance_collection = None
ob_checkpoint_010.instance_collection = None
ob_checkpoint_009.instance_collection = None
ob_checkpoint_008.instance_collection = None
ob_checkpoint_007.instance_collection = None
ob_checkpoint_006.instance_collection = None
ob_checkpoint_005.instance_collection = None
ob_checkpoint_004.instance_collection = None
ob_checkpoint_003.instance_collection = None
ob_checkpoint_002.instance_collection = None
ob_checkpoint.instance_collection = None
ob_player.instance_collection = col_player
ob_startingline.instance_collection = col_startingline
ob_maskito.instance_collection = col_maskito
ob_palmier_029.instance_collection = col_palmier
ob_palmier_028.instance_collection = col_palmier
ob_palmier_027.instance_collection = col_palmier
ob_palmier_026.instance_collection = col_palmier
ob_palmier_025.instance_collection = col_palmier
ob_palmier_024.instance_collection = col_palmier
ob_palmier_023.instance_collection = col_palmier
ob_palmier_022.instance_collection = col_palmier
ob_palmier_021.instance_collection = col_palmier
ob_palmier_020.instance_collection = col_palmier
ob_palmier_019.instance_collection = col_palmier
ob_palmier_018.instance_collection = col_palmier
ob_palmier_017.instance_collection = col_palmier
ob_palmier_016.instance_collection = col_palmier
ob_palmier_015.instance_collection = col_palmier
ob_palmier_014.instance_collection = col_palmier
ob_palmier_013.instance_collection = col_palmier
ob_palmier_012.instance_collection = col_palmier
ob_palmier_011.instance_collection = col_palmier
ob_palmier_010.instance_collection = col_palmier
ob_palmier_009.instance_collection = col_palmier
ob_palmier_008.instance_collection = col_palmier
ob_palmier_007.instance_collection = col_palmier
ob_palmier_006.instance_collection = col_palmier
ob_palmier_005.instance_collection = col_palmier
ob_palmier_004.instance_collection = col_palmier
ob_palmier_003.instance_collection = col_palmier
ob_palmier_002.instance_collection = col_palmier
ob_palmier_001.instance_collection = col_palmier
ob_obstacle_036.instance_collection = col_obstacle
ob_obstacle_035.instance_collection = col_obstacle
ob_obstacle_034.instance_collection = col_obstacle
ob_obstacle_033.instance_collection = col_obstacle
ob_obstacle_032.instance_collection = col_obstacle
ob_obstacle_031.instance_collection = col_obstacle
ob_obstacle_030.instance_collection = col_obstacle
ob_obstacle_029.instance_collection = col_obstacle
ob_obstacle_028.instance_collection = col_obstacle
ob_obstacle_027.instance_collection = col_obstacle
ob_obstacle_026.instance_collection = col_obstacle
ob_obstacle_025.instance_collection = col_obstacle
ob_obstacle_024.instance_collection = col_obstacle
ob_obstacle_023.instance_collection = col_obstacle
ob_obstacle_022.instance_collection = col_obstacle
ob_obstacle_018.instance_collection = col_obstacle
ob_obstacle_021.instance_collection = col_obstacle
ob_obstacle_020.instance_collection = col_obstacle
ob_obstacle_019.instance_collection = col_obstacle
ob_obstacle_017.instance_collection = col_obstacle
ob_obstacle_016.instance_collection = col_obstacle
ob_obstacle_015.instance_collection = col_obstacle
ob_obstacle_014.instance_collection = col_obstacle
ob_obstacle_013.instance_collection = col_obstacle
ob_obstacle_012.instance_collection = col_obstacle
ob_obstacle_011.instance_collection = col_obstacle
ob_obstacle_010.instance_collection = col_obstacle
ob_obstacle_009.instance_collection = col_obstacle
ob_obstacle_008.instance_collection = col_obstacle
ob_obstacle_007.instance_collection = col_obstacle
ob_obstacle_006.instance_collection = col_obstacle
ob_obstacle_005.instance_collection = col_obstacle
ob_obstacle_004.instance_collection = col_obstacle
ob_obstacle_003.instance_collection = col_obstacle
ob_obstacle_002.instance_collection = col_obstacle
ob_obstacle_001.instance_collection = col_obstacle
ob_obstacle_1.instance_collection = col_obstacle

# ---- collection membership
col_collection_1.objects.link(ob_checkpoint_011)
col_collection_1.objects.link(ob_checkpoint_010)
col_collection_1.objects.link(ob_checkpoint_009)
col_collection_1.objects.link(ob_checkpoint_008)
col_collection_1.objects.link(ob_checkpoint_007)
col_collection_1.objects.link(ob_checkpoint_006)
col_collection_1.objects.link(ob_checkpoint_005)
col_collection_1.objects.link(ob_checkpoint_004)
col_collection_1.objects.link(ob_checkpoint_003)
col_collection_1.objects.link(ob_checkpoint_002)
col_collection_1.objects.link(ob_checkpoint)
col_collection_1.objects.link(ob_player)
col_collection_1.objects.link(ob_startingline)
col_collection_1.objects.link(ob_maskito)
col_collection_1.objects.link(ob_sun)
col_collection_1.objects.link(ob_level_logic)
col_collection_2.objects.link(ob_palmier)
col_collection_2.objects.link(ob_cellule)
col_collection_2.objects.link(ob_obstacle)
col_collection_2.objects.link(ob_plane_002)
col_collection_2.objects.link(ob_checkpoint_001)
col_collection_2.objects.link(ob_choc)
col_collection_2.objects.link(ob_position)
col_collection_2.objects.link(ob_boost)
col_collection_2.objects.link(ob_particleparent)
col_collection_2.objects.link(ob_particle_water)
col_collection_2.objects.link(ob_particle_smoke)
col_collection_2.objects.link(ob_particle_blade)
col_collection_2.objects.link(ob_particle_star)
col_collection_2.objects.link(ob_particle_fire)
col_collection_2.objects.link(ob_particle_scattered)
col_collection_2.objects.link(ob_particle_hard)
col_collection_2.objects.link(ob_particle_smooth)
col_collection_2.objects.link(ob_balle)
col_collection_2.objects.link(ob_machinegun_bullet)
col_collection_2.objects.link(ob_rocket)
col_collection_11.objects.link(ob_palmier_029)
col_collection_11.objects.link(ob_palmier_028)
col_collection_11.objects.link(ob_palmier_027)
col_collection_11.objects.link(ob_palmier_026)
col_collection_11.objects.link(ob_palmier_025)
col_collection_11.objects.link(ob_palmier_024)
col_collection_11.objects.link(ob_palmier_023)
col_collection_11.objects.link(ob_palmier_022)
col_collection_11.objects.link(ob_palmier_021)
col_collection_11.objects.link(ob_palmier_020)
col_collection_11.objects.link(ob_palmier_019)
col_collection_11.objects.link(ob_palmier_018)
col_collection_11.objects.link(ob_palmier_017)
col_collection_11.objects.link(ob_palmier_016)
col_collection_11.objects.link(ob_palmier_015)
col_collection_11.objects.link(ob_palmier_014)
col_collection_11.objects.link(ob_palmier_013)
col_collection_11.objects.link(ob_palmier_012)
col_collection_11.objects.link(ob_palmier_011)
col_collection_11.objects.link(ob_palmier_010)
col_collection_11.objects.link(ob_palmier_009)
col_collection_11.objects.link(ob_palmier_008)
col_collection_11.objects.link(ob_palmier_007)
col_collection_11.objects.link(ob_palmier_006)
col_collection_11.objects.link(ob_palmier_005)
col_collection_11.objects.link(ob_palmier_004)
col_collection_11.objects.link(ob_palmier_003)
col_collection_11.objects.link(ob_palmier_002)
col_collection_11.objects.link(ob_palmier_001)
col_collection_11.objects.link(ob_obstacle_036)
col_collection_11.objects.link(ob_obstacle_035)
col_collection_11.objects.link(ob_obstacle_034)
col_collection_11.objects.link(ob_obstacle_033)
col_collection_11.objects.link(ob_obstacle_032)
col_collection_11.objects.link(ob_obstacle_031)
col_collection_11.objects.link(ob_obstacle_030)
col_collection_11.objects.link(ob_obstacle_029)
col_collection_11.objects.link(ob_obstacle_028)
col_collection_11.objects.link(ob_obstacle_027)
col_collection_11.objects.link(ob_obstacle_026)
col_collection_11.objects.link(ob_obstacle_025)
col_collection_11.objects.link(ob_obstacle_024)
col_collection_11.objects.link(ob_obstacle_023)
col_collection_11.objects.link(ob_obstacle_022)
col_collection_11.objects.link(ob_obstacle_018)
col_collection_11.objects.link(ob_checkpoint_011)
col_collection_11.objects.link(ob_checkpoint_010)
col_collection_11.objects.link(ob_checkpoint_009)
col_collection_11.objects.link(ob_checkpoint_008)
col_collection_11.objects.link(ob_checkpoint_007)
col_collection_11.objects.link(ob_checkpoint_006)
col_collection_11.objects.link(ob_checkpoint_005)
col_collection_11.objects.link(ob_checkpoint_004)
col_collection_11.objects.link(ob_obstacle_021)
col_collection_11.objects.link(ob_obstacle_020)
col_collection_11.objects.link(ob_obstacle_019)
col_collection_11.objects.link(ob_obstacle_017)
col_collection_11.objects.link(ob_obstacle_016)
col_collection_11.objects.link(ob_obstacle_015)
col_collection_11.objects.link(ob_obstacle_014)
col_collection_11.objects.link(ob_obstacle_013)
col_collection_11.objects.link(ob_obstacle_012)
col_collection_11.objects.link(ob_obstacle_011)
col_collection_11.objects.link(ob_obstacle_010)
col_collection_11.objects.link(ob_obstacle_009)
col_collection_11.objects.link(ob_obstacle_008)
col_collection_11.objects.link(ob_obstacle_007)
col_collection_11.objects.link(ob_obstacle_006)
col_collection_11.objects.link(ob_obstacle_005)
col_collection_11.objects.link(ob_obstacle_004)
col_collection_11.objects.link(ob_obstacle_003)
col_collection_11.objects.link(ob_obstacle_002)
col_collection_11.objects.link(ob_obstacle_001)
col_collection_11.objects.link(ob_obstacle_1)
col_collection_11.objects.link(ob_route)
col_collection_11.objects.link(ob_checkpoint_003)
col_collection_11.objects.link(ob_checkpoint_002)
col_collection_11.objects.link(ob_checkpoint)
col_collection_11.objects.link(ob_player)
col_collection_11.objects.link(ob_startingline)
col_collection_11.objects.link(ob_maskito)
col_collection_11.objects.link(ob_cube)
col_collection_20.objects.link(ob_000_test_saveload)
col_palmier.objects.link(ob_palmier)
col_obstacle.objects.link(ob_obstacle)

# ---- scene / render settings (as saved in the file)
scene.frame_start = 1; scene.frame_end = 250; scene.frame_set(1)
scene.render.engine = 'BLENDER_EEVEE_NEXT'
scene.render.image_settings.color_mode = 'RGB'
scene.render.image_settings.compression = 90
scene.render.resolution_x = 1024
scene.render.resolution_y = 768
scene.render.pixel_aspect_x = 100.0
scene.render.pixel_aspect_y = 100.0
scene.render.fps = 30
scene.render.dither_intensity = 0.0
scene.render.use_compositing = False
scene.render.use_sequencer = False
scene.render.bake_margin = 2
scene.render.bake_bias = 0.0
scene.render.use_stamp_time = False
scene.render.use_stamp_date = False
scene.render.use_stamp_frame = False
scene.render.use_stamp_camera = False
scene.render.use_stamp_scene = False
scene.render.use_stamp_filename = False
scene.render.use_stamp_render_time = False
scene.render.stamp_font_size = 0
scene.cycles.use_denoising = False
scene.cycles.samples = 10
scene.cycles.sampling_pattern = 'TABULATED_SOBOL'
scene.cycles.light_sampling_threshold = 0.0
scene.cycles.use_adaptive_sampling = False
scene.cycles.use_light_tree = False
scene.cycles.blur_glossy = 0.0
scene.cycles.volume_bounces = 1
scene.cycles.pixel_filter_type = 'GAUSSIAN'
scene.cycles.sample_clamp_indirect = 0.0
scene.view_settings.view_transform = 'Raw'
bpy.context.view_layer.update()

# ---- added for rendering (the .blend has no active camera): camera
cam_auto = bpy.data.cameras.new('AutoCamera')
cam_auto.lens = 50.0
cam_auto.sensor_width = 36.0
cam_auto.clip_end = 168785.0
ob_auto_camera = bpy.data.objects.new('AutoCamera', cam_auto)
scene.collection.objects.link(ob_auto_camera)
ob_auto_camera.location = (10131.4, -10827.5, 7693.92)
ob_auto_camera.rotation_euler = (1.09748, -7.21219e-08, 0.694738)
scene.camera = ob_auto_camera
bpy.context.view_layer.update()
